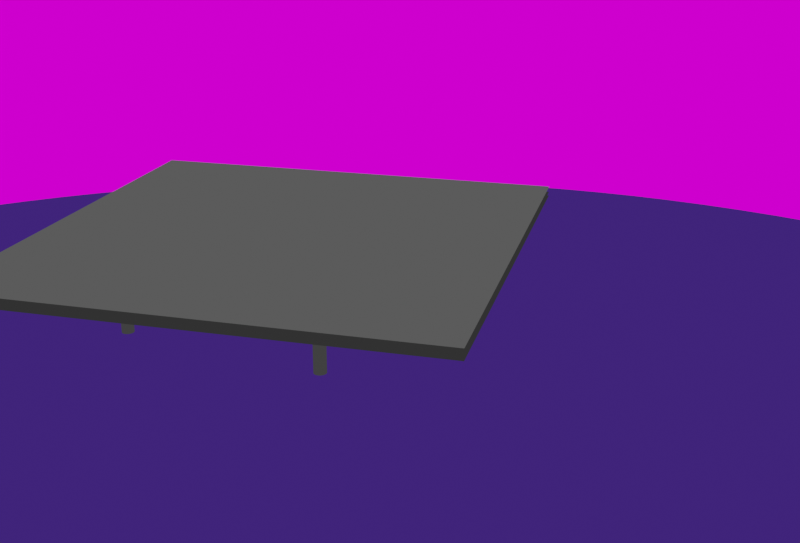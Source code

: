 # Source: Preview.blend  (saved by Blender 3.4.6; exported with 4.5.12 LTS)
import bpy
from mathutils import Matrix  # noqa: F401  (used for matrix-valued properties, if any)

bpy.ops.wm.read_factory_settings(use_empty=True)
scene = bpy.context.scene
scene.name = 'Scene'

# ---- collections
col_collection = bpy.data.collections.new('Collection'); scene.collection.children.link(col_collection)

# ---- images (referenced by path relative to the original .blend; pixels are not part of the script)
import os
ASSET_DIR = os.environ.get("B2B_ASSET_DIR", "")  # directory of the original .blend (textures are referenced by path, not embedded)
HERE = os.path.dirname(os.path.abspath(__file__))  # packed textures are extracted next to this script under _unpacked/

def load_image(name, relpath, width, height, colorspace="sRGB"):
    """Load a texture the original file referenced (path relative to the .blend, or extracted next to this script)."""
    p = next((c for c in (os.path.join(HERE, relpath), os.path.join(ASSET_DIR, relpath)) if relpath and os.path.exists(c)), "")
    if p:
        img = bpy.data.images.load(p, check_existing=True)
        img.name = name
    else:  # same state as the original file: an image datablock whose file is absent (Cycles renders it pink)
        img = bpy.data.images.new(name, width, height)
        img.source = "FILE"
        img.filepath = "//" + (relpath or name)
    img.colorspace_settings.name = colorspace
    return img
img_runtimetexture_png = load_image('RuntimeTexture.png', 'RuntimeTexture.png', 1024, 1024, 'sRGB')
img_runtimetexture_png_001 = load_image('RuntimeTexture.png.001', 'RuntimeTexture.png', 1024, 1024, 'sRGB')
img_runtimetexture_png_002 = load_image('RuntimeTexture.png.002', 'RuntimeTexture.png', 1024, 1024, 'sRGB')
img_untitled_004 = load_image('Untitled.004', '', 4096, 4096, 'sRGB')

# ---- materials (node trees are filled in below, after node groups)
mat_material_001 = bpy.data.materials.new('Material.001')
mat_material_002 = bpy.data.materials.new('Material.002')
mat_material_003 = bpy.data.materials.new('Material.003')
mat_material_012 = bpy.data.materials.new('Material.012')
mat_material_016 = bpy.data.materials.new('Material.016')
mat_material_017 = bpy.data.materials.new('Material.017')
mat_material_018 = bpy.data.materials.new('Material.018')
mat_material_019 = bpy.data.materials.new('Material.019')
mat_material_020 = bpy.data.materials.new('Material.020')
mat_material_021 = bpy.data.materials.new('Material.021')
mat_material_022 = bpy.data.materials.new('Material.022')
mat_material_023 = bpy.data.materials.new('Material.023')
mat_material_024 = bpy.data.materials.new('Material.024')
mat_material_025 = bpy.data.materials.new('Material.025')

# ---- material node trees
mat_material_001.use_nodes = True; mat_material_001.node_tree.nodes.clear()
_N = mat_material_001.node_tree.nodes; _L = mat_material_001.node_tree.links
n0 = _N.new('ShaderNodeOutputMaterial'); n0.name = 'Material Output'; n0.location = (456, 282)
n1 = _N.new('ShaderNodeMixShader'); n1.name = 'Mix Shader'; n1.location = (460, 23)
n2 = _N.new('ShaderNodeTexImage'); n2.name = 'Image Texture'; n2.location = (-194, 225)
n2.image = img_runtimetexture_png
n3 = _N.new('ShaderNodeBsdfTransparent'); n3.name = 'Transparent BSDF'; n3.location = (81, 2)
n4 = _N.new('ShaderNodeRGB'); n4.name = 'RGB'; n4.location = (190, -124)
n4.outputs[0].default_value = (0.02721, 0.02721, 0.02721, 1.0)
_L.new(n3.outputs[0], n1.inputs[1])
_L.new(n2.outputs[1], n1.inputs[0])
_L.new(n1.outputs[0], n0.inputs[0])
_L.new(n4.outputs[0], n1.inputs[2])
n0.is_active_output = True
mat_material_002.use_nodes = True; mat_material_002.node_tree.nodes.clear()
_N = mat_material_002.node_tree.nodes; _L = mat_material_002.node_tree.links
n0 = _N.new('ShaderNodeOutputMaterial'); n0.name = 'Material Output'; n0.location = (456, 282)
n1 = _N.new('ShaderNodeMixShader'); n1.name = 'Mix Shader'; n1.location = (460, 23)
n2 = _N.new('ShaderNodeTexImage'); n2.name = 'Image Texture'; n2.location = (-194, 225)
n2.image = img_runtimetexture_png_001
n3 = _N.new('ShaderNodeBsdfTransparent'); n3.name = 'Transparent BSDF'; n3.location = (81, 2)
n4 = _N.new('ShaderNodeRGB'); n4.name = 'RGB'; n4.location = (190, -124)
n4.outputs[0].default_value = (0.08354, 0.08354, 0.08354, 1.0)
_L.new(n3.outputs[0], n1.inputs[1])
_L.new(n2.outputs[1], n1.inputs[0])
_L.new(n1.outputs[0], n0.inputs[0])
_L.new(n4.outputs[0], n1.inputs[2])
n0.is_active_output = True
mat_material_003.use_nodes = True; mat_material_003.node_tree.nodes.clear()
_N = mat_material_003.node_tree.nodes; _L = mat_material_003.node_tree.links
n0 = _N.new('ShaderNodeOutputMaterial'); n0.name = 'Material Output'; n0.location = (456, 282)
n1 = _N.new('ShaderNodeMixShader'); n1.name = 'Mix Shader'; n1.location = (460, 23)
n2 = _N.new('ShaderNodeTexImage'); n2.name = 'Image Texture'; n2.location = (-194, 225)
n2.image = img_runtimetexture_png_002
n3 = _N.new('ShaderNodeBsdfTransparent'); n3.name = 'Transparent BSDF'; n3.location = (81, 2)
n4 = _N.new('ShaderNodeRGB'); n4.name = 'RGB'; n4.location = (190, -124)
n4.outputs[0].default_value = (0.02721, 0.02721, 0.02721, 1.0)
_L.new(n3.outputs[0], n1.inputs[1])
_L.new(n2.outputs[1], n1.inputs[0])
_L.new(n1.outputs[0], n0.inputs[0])
_L.new(n4.outputs[0], n1.inputs[2])
n0.is_active_output = True
mat_material_012.use_nodes = True; mat_material_012.node_tree.nodes.clear()
_N = mat_material_012.node_tree.nodes; _L = mat_material_012.node_tree.links
n0 = _N.new('ShaderNodeOutputMaterial'); n0.name = 'Material Output'; n0.location = (300, 300)
n1 = _N.new('ShaderNodeRGB'); n1.name = 'RGB'; n1.location = (190, -124)
n1.outputs[0].default_value = (0.04323, 0.04323, 0.04323, 1.0)
_L.new(n1.outputs[0], n0.inputs[0])
n0.is_active_output = True
mat_material_016.use_nodes = True; mat_material_016.node_tree.nodes.clear()
_N = mat_material_016.node_tree.nodes; _L = mat_material_016.node_tree.links
n0 = _N.new('ShaderNodeOutputMaterial'); n0.name = 'Material Output'; n0.location = (300, 300)
n1 = _N.new('ShaderNodeRGB'); n1.name = 'RGB'; n1.location = (190, -124)
n1.outputs[0].default_value = (0.04323, 0.04323, 0.04323, 1.0)
_L.new(n1.outputs[0], n0.inputs[0])
n0.is_active_output = True
mat_material_017.use_nodes = True; mat_material_017.node_tree.nodes.clear()
_N = mat_material_017.node_tree.nodes; _L = mat_material_017.node_tree.links
n0 = _N.new('ShaderNodeOutputMaterial'); n0.name = 'Material Output'; n0.location = (300, 300)
n1 = _N.new('ShaderNodeRGB'); n1.name = 'RGB'; n1.location = (190, -124)
n1.outputs[0].default_value = (0.04323, 0.04323, 0.04323, 1.0)
_L.new(n1.outputs[0], n0.inputs[0])
n0.is_active_output = True
mat_material_018.use_nodes = True; mat_material_018.node_tree.nodes.clear()
_N = mat_material_018.node_tree.nodes; _L = mat_material_018.node_tree.links
n0 = _N.new('ShaderNodeOutputMaterial'); n0.name = 'Material Output'; n0.location = (300, 300)
n1 = _N.new('ShaderNodeRGB'); n1.name = 'RGB'; n1.location = (190, -124)
n1.outputs[0].default_value = (0.04323, 0.04323, 0.04323, 1.0)
_L.new(n1.outputs[0], n0.inputs[0])
n0.is_active_output = True
mat_material_019.use_nodes = True; mat_material_019.node_tree.nodes.clear()
_N = mat_material_019.node_tree.nodes; _L = mat_material_019.node_tree.links
n0 = _N.new('ShaderNodeOutputMaterial'); n0.name = 'Material Output'; n0.location = (300, 300)
n1 = _N.new('ShaderNodeRGB'); n1.name = 'RGB'; n1.location = (190, -124)
n1.outputs[0].default_value = (0.04323, 0.04323, 0.04323, 1.0)
_L.new(n1.outputs[0], n0.inputs[0])
n0.is_active_output = True
mat_material_020.use_nodes = True; mat_material_020.node_tree.nodes.clear()
_N = mat_material_020.node_tree.nodes; _L = mat_material_020.node_tree.links
n0 = _N.new('ShaderNodeOutputMaterial'); n0.name = 'Material Output'; n0.location = (300, 300)
n1 = _N.new('ShaderNodeRGB'); n1.name = 'RGB'; n1.location = (190, -124)
n1.outputs[0].default_value = (0.04323, 0.04323, 0.04323, 1.0)
_L.new(n1.outputs[0], n0.inputs[0])
n0.is_active_output = True
mat_material_021.use_nodes = True; mat_material_021.node_tree.nodes.clear()
_N = mat_material_021.node_tree.nodes; _L = mat_material_021.node_tree.links
n0 = _N.new('ShaderNodeOutputMaterial'); n0.name = 'Material Output'; n0.location = (300, 300)
n1 = _N.new('ShaderNodeRGB'); n1.name = 'RGB'; n1.location = (190, -124)
n1.outputs[0].default_value = (0.04323, 0.04323, 0.04323, 1.0)
_L.new(n1.outputs[0], n0.inputs[0])
n0.is_active_output = True
mat_material_022.use_nodes = True; mat_material_022.node_tree.nodes.clear()
_N = mat_material_022.node_tree.nodes; _L = mat_material_022.node_tree.links
n0 = _N.new('ShaderNodeOutputMaterial'); n0.name = 'Material Output'; n0.location = (300, 300)
n1 = _N.new('ShaderNodeRGB'); n1.name = 'RGB'; n1.location = (190, -124)
n1.outputs[0].default_value = (0.04323, 0.04323, 0.04323, 1.0)
_L.new(n1.outputs[0], n0.inputs[0])
n0.is_active_output = True
mat_material_023.use_nodes = True; mat_material_023.node_tree.nodes.clear()
_N = mat_material_023.node_tree.nodes; _L = mat_material_023.node_tree.links
n0 = _N.new('ShaderNodeOutputMaterial'); n0.name = 'Material Output'; n0.location = (300, 300)
n1 = _N.new('ShaderNodeRGB'); n1.name = 'RGB'; n1.location = (190, -124)
n1.outputs[0].default_value = (0.04323, 0.04323, 0.04323, 1.0)
_L.new(n1.outputs[0], n0.inputs[0])
n0.is_active_output = True
mat_material_024.use_nodes = True; mat_material_024.node_tree.nodes.clear()
_N = mat_material_024.node_tree.nodes; _L = mat_material_024.node_tree.links
n0 = _N.new('ShaderNodeOutputMaterial'); n0.name = 'Material Output'; n0.location = (300, 300)
n1 = _N.new('ShaderNodeRGB'); n1.name = 'RGB'; n1.location = (-5, 192)
n1.outputs[0].default_value = (0.04252, 0.01624, 0.1626, 1.0)
_L.new(n1.outputs[0], n0.inputs[0])
n0.is_active_output = True
mat_material_025.use_nodes = True; mat_material_025.node_tree.nodes.clear()
_N = mat_material_025.node_tree.nodes; _L = mat_material_025.node_tree.links
n0 = _N.new('ShaderNodeOutputMaterial'); n0.name = 'Material Output'; n0.location = (300, 300)
n1 = _N.new('ShaderNodeTexImage'); n1.name = 'Image Texture'; n1.location = (-192, 263)
n1.image = img_untitled_004
_L.new(n1.outputs[0], n0.inputs[0])
n0.is_active_output = True

# ---- world
world_world = bpy.data.worlds.new('World'); scene.world = world_world
world_world.use_nodes = True; world_world.node_tree.nodes.clear()
_N = world_world.node_tree.nodes; _L = world_world.node_tree.links
n0 = _N.new('ShaderNodeOutputWorld'); n0.name = 'World Output'; n0.location = (300, 300)
n1 = _N.new('ShaderNodeBackground'); n1.name = 'Background'; n1.location = (10, 300)
n1.inputs[0].default_value = (0.05088, 0.05088, 0.05088, 1.0)
_L.new(n1.outputs[0], n0.inputs[0])
n0.is_active_output = True
world_world.color = (0.05088, 0.05088, 0.05088)
world_world.use_sun_shadow = False
world_world.sun_shadow_jitter_overblur = 0.0

# ---- cameras
cam_camera = bpy.data.cameras.new('Camera')
cam_camera.clip_end = 300.0
cam_camera.ortho_scale = 7.314

# ---- lights
light_light = bpy.data.lights.new('Light', 'POINT')
light_light.transmission_factor = 0.0
light_light.energy = 1000.0
light_light.shadow_soft_size = 0.1
light_light.shadow_maximum_resolution = 0.006
light_light.use_absolute_resolution = True

# ---- meshes
me_plane = bpy.data.meshes.new('Plane')
me_plane.from_pydata([(-1.0, -1.0, 0.0), (1.0, -1.0, 0.0), (-1.0, 1.0, 0.0), (1.0, 1.0, 0.0)], [], [(0, 1, 3, 2)])
_uv = me_plane.uv_layers.new(name='UVMap')
_uv.uv.foreach_set('vector', [0.0, 0.0, 1.0, 0.0, 1.0, 1.0, 0.0, 1.0])
me_plane.materials.append(mat_material_001)
me_plane.update()
me_plane_001 = bpy.data.meshes.new('Plane.001')
me_plane_001.from_pydata([(-1.0, -1.0, 0.0), (1.0, -1.0, 0.0), (-1.0, 1.0, 0.0), (1.0, 1.0, 0.0)], [], [(0, 1, 3, 2)])
_uv = me_plane_001.uv_layers.new(name='UVMap')
_uv.uv.foreach_set('vector', [0.0, 0.0, 1.0, 0.0, 1.0, 1.0, 0.0, 1.0])
me_plane_001.materials.append(mat_material_002)
me_plane_001.update()
me_plane_002 = bpy.data.meshes.new('Plane.002')
me_plane_002.from_pydata([(-1.0, -1.0, 0.0), (1.0, -1.0, 0.0), (-1.0, 1.0, 0.0), (1.0, 1.0, 0.0)], [], [(0, 1, 3, 2)])
_uv = me_plane_002.uv_layers.new(name='UVMap')
_uv.uv.foreach_set('vector', [0.0, 0.0, 1.0, 0.0, 1.0, 1.0, 0.0, 1.0])
me_plane_002.materials.append(mat_material_003)
me_plane_002.update()
me_cylinder_008 = bpy.data.meshes.new('Cylinder.008')
me_cylinder_008.from_pydata([(0.0, 0.25, -1.0), (0.0, 0.25, 1.0), (0.04877, 0.2452, -1.0), (0.04877, 0.2452, 1.0), (0.09567, 0.231, -1.0), (0.09567, 0.231, 1.0), (0.1389, 0.2079, -1.0), (0.1389, 0.2079, 1.0), (0.1768, 0.1768, -1.0), (0.1768, 0.1768, 1.0), (0.2079, 0.1389, -1.0), (0.2079, 0.1389, 1.0), (0.231, 0.09567, -1.0), (0.231, 0.09567, 1.0), (0.2452, 0.04877, -1.0), (0.2452, 0.04877, 1.0), (0.25, 0.0, -1.0), (0.25, 0.0, 1.0), (0.2452, -0.04877, -1.0), (0.2452, -0.04877, 1.0), (0.231, -0.09567, -1.0), (0.231, -0.09567, 1.0), (0.2079, -0.1389, -1.0), (0.2079, -0.1389, 1.0), (0.1768, -0.1768, -1.0), (0.1768, -0.1768, 1.0), (0.1389, -0.2079, -1.0), (0.1389, -0.2079, 1.0), (0.09567, -0.231, -1.0), (0.09567, -0.231, 1.0), (0.04877, -0.2452, -1.0), (0.04877, -0.2452, 1.0), (0.0, -0.25, -1.0), (0.0, -0.25, 1.0), (-0.04877, -0.2452, -1.0), (-0.04877, -0.2452, 1.0), (-0.09567, -0.231, -1.0), (-0.09567, -0.231, 1.0), (-0.1389, -0.2079, -1.0), (-0.1389, -0.2079, 1.0), (-0.1768, -0.1768, -1.0), (-0.1768, -0.1768, 1.0), (-0.2079, -0.1389, -1.0), (-0.2079, -0.1389, 1.0), (-0.231, -0.09567, -1.0), (-0.231, -0.09567, 1.0), (-0.2452, -0.04877, -1.0), (-0.2452, -0.04877, 1.0), (-0.25, 0.0, -1.0), (-0.25, 0.0, 1.0), (-0.2452, 0.04877, -1.0), (-0.2452, 0.04877, 1.0), (-0.231, 0.09567, -1.0), (-0.231, 0.09567, 1.0), (-0.2079, 0.1389, -1.0), (-0.2079, 0.1389, 1.0), (-0.1768, 0.1768, -1.0), (-0.1768, 0.1768, 1.0), (-0.1389, 0.2079, -1.0), (-0.1389, 0.2079, 1.0), (-0.09567, 0.231, -1.0), (-0.09567, 0.231, 1.0), (-0.04877, 0.2452, -1.0), (-0.04877, 0.2452, 1.0)], [], [(0, 1, 3, 2), (2, 3, 5, 4), (4, 5, 7, 6), (6, 7, 9, 8), (8, 9, 11, 10), (10, 11, 13, 12), (12, 13, 15, 14), (14, 15, 17, 16), (16, 17, 19, 18), (18, 19, 21, 20), (20, 21, 23, 22), (22, 23, 25, 24), (24, 25, 27, 26), (26, 27, 29, 28), (28, 29, 31, 30), (30, 31, 33, 32), (32, 33, 35, 34), (34, 35, 37, 36), (36, 37, 39, 38), (38, 39, 41, 40), (40, 41, 43, 42), (42, 43, 45, 44), (44, 45, 47, 46), (46, 47, 49, 48), (48, 49, 51, 50), (50, 51, 53, 52), (52, 53, 55, 54), (54, 55, 57, 56), (56, 57, 59, 58), (58, 59, 61, 60), (3, 1, 63, 61, 59, 57, 55, 53, 51, 49, 47, 45, 43, 41, 39, 37, 35, 33, 31, 29, 27, 25, 23, 21, 19, 17, 15, 13, 11, 9, 7, 5), (60, 61, 63, 62), (62, 63, 1, 0), (0, 2, 4, 6, 8, 10, 12, 14, 16, 18, 20, 22, 24, 26, 28, 30, 32, 34, 36, 38, 40, 42, 44, 46, 48, 50, 52, 54, 56, 58, 60, 62)])
_uv = me_cylinder_008.uv_layers.new(name='UVMap')
_uv.uv.foreach_set('vector', [1.0, 0.5, 1.0, 1.0, 0.9688, 1.0, 0.9688, 0.5, 0.9688, 0.5, 0.9688, 1.0, 0.9375, 1.0, 0.9375, 0.5, 0.9375, 0.5, 0.9375, 1.0, 0.9062, 1.0, 0.9062, 0.5, 0.9062, 0.5, 0.9062, 1.0, 0.875, 1.0, 0.875, 0.5, 0.875, 0.5, 0.875, 1.0, 0.8438, 1.0, 0.8438, 0.5, 0.8438, 0.5, 0.8438, 1.0, 0.8125, 1.0, 0.8125, 0.5, 0.8125, 0.5, 0.8125, 1.0, 0.7812, 1.0, 0.7812, 0.5, 0.7812, 0.5, 0.7812, 1.0, 0.75, 1.0, 0.75, 0.5, 0.75, 0.5, 0.75, 1.0, 0.7188, 1.0, 0.7188, 0.5, 0.7188, 0.5, 0.7188, 1.0, 0.6875, 1.0, 0.6875, 0.5, 0.6875, 0.5, 0.6875, 1.0, 0.6562, 1.0, 0.6562, 0.5, 0.6562, 0.5, 0.6562, 1.0, 0.625, 1.0, 0.625, 0.5, 0.625, 0.5, 0.625, 1.0, 0.5938, 1.0, 0.5938, 0.5, 0.5938, 0.5, 0.5938, 1.0, 0.5625, 1.0, 0.5625, 0.5, 0.5625, 0.5, 0.5625, 1.0, 0.5312, 1.0, 0.5312, 0.5, 0.5312, 0.5, 0.5312, 1.0, 0.5, 1.0, 0.5, 0.5, 0.5, 0.5, 0.5, 1.0, 0.4688, 1.0, 0.4688, 0.5, 0.4688, 0.5, 0.4688, 1.0, 0.4375, 1.0, 0.4375, 0.5, 0.4375, 0.5, 0.4375, 1.0, 0.4062, 1.0, 0.4062, 0.5, 0.4062, 0.5, 0.4062, 1.0, 0.375, 1.0, 0.375, 0.5, 0.375, 0.5, 0.375, 1.0, 0.3438, 1.0, 0.3438, 0.5, 0.3438, 0.5, 0.3438, 1.0, 0.3125, 1.0, 0.3125, 0.5, 0.3125, 0.5, 0.3125, 1.0, 0.2812, 1.0, 0.2812, 0.5, 0.2812, 0.5, 0.2812, 1.0, 0.25, 1.0, 0.25, 0.5, 0.25, 0.5, 0.25, 1.0, 0.2188, 1.0, 0.2188, 0.5, 0.2188, 0.5, 0.2188, 1.0, 0.1875, 1.0, 0.1875, 0.5, 0.1875, 0.5, 0.1875, 1.0, 0.1562, 1.0, 0.1562, 0.5, 0.1562, 0.5, 0.1562, 1.0, 0.125, 1.0, 0.125, 0.5, 0.125, 0.5, 0.125, 1.0, 0.09375, 1.0, 0.09375, 0.5, 0.09375, 0.5, 0.09375, 1.0, 0.0625, 1.0, 0.0625, 0.5, 0.2968, 0.4854, 0.25, 0.49, 0.2032, 0.4854, 0.1582, 0.4717, 0.1167, 0.4496, 0.08029, 0.4197, 0.05045, 0.3833, 0.02827, 0.3418, 0.01461, 0.2968, 0.01, 0.25, 0.01461, 0.2032, 0.02827, 0.1582, 0.05045, 0.1167, 0.08029, 0.08029, 0.1167, 0.05045, 0.1582, 0.02827, 0.2032, 0.01461, 0.25, 0.01, 0.2968, 0.01461, 0.3418, 0.02827, 0.3833, 0.05045, 0.4197, 0.08029, 0.4496, 0.1167, 0.4717, 0.1582, 0.4854, 0.2032, 0.49, 0.25, 0.4854, 0.2968, 0.4717, 0.3418, 0.4496, 0.3833, 0.4197, 0.4197, 0.3833, 0.4496, 0.3418, 0.4717, 0.0625, 0.5, 0.0625, 1.0, 0.03125, 1.0, 0.03125, 0.5, 0.03125, 0.5, 0.03125, 1.0, 0.0, 1.0, 0.0, 0.5, 0.75, 0.49, 0.7968, 0.4854, 0.8418, 0.4717, 0.8833, 0.4496, 0.9197, 0.4197, 0.9496, 0.3833, 0.9717, 0.3418, 0.9854, 0.2968, 0.99, 0.25, 0.9854, 0.2032, 0.9717, 0.1582, 0.9496, 0.1167, 0.9197, 0.08029, 0.8833, 0.05045, 0.8418, 0.02827, 0.7968, 0.01461, 0.75, 0.01, 0.7032, 0.01461, 0.6582, 0.02827, 0.6167, 0.05045, 0.5803, 0.08029, 0.5504, 0.1167, 0.5283, 0.1582, 0.5146, 0.2032, 0.51, 0.25, 0.5146, 0.2968, 0.5283, 0.3418, 0.5504, 0.3833, 0.5803, 0.4197, 0.6167, 0.4496, 0.6582, 0.4717, 0.7032, 0.4854])
me_cylinder_008.materials.append(mat_material_012)
me_cylinder_008.update()
me_cylinder_012 = bpy.data.meshes.new('Cylinder.012')
me_cylinder_012.from_pydata([(0.0, 0.25, -1.0), (0.0, 0.25, 1.0), (0.04877, 0.2452, -1.0), (0.04877, 0.2452, 1.0), (0.09567, 0.231, -1.0), (0.09567, 0.231, 1.0), (0.1389, 0.2079, -1.0), (0.1389, 0.2079, 1.0), (0.1768, 0.1768, -1.0), (0.1768, 0.1768, 1.0), (0.2079, 0.1389, -1.0), (0.2079, 0.1389, 1.0), (0.231, 0.09567, -1.0), (0.231, 0.09567, 1.0), (0.2452, 0.04877, -1.0), (0.2452, 0.04877, 1.0), (0.25, 0.0, -1.0), (0.25, 0.0, 1.0), (0.2452, -0.04877, -1.0), (0.2452, -0.04877, 1.0), (0.231, -0.09567, -1.0), (0.231, -0.09567, 1.0), (0.2079, -0.1389, -1.0), (0.2079, -0.1389, 1.0), (0.1768, -0.1768, -1.0), (0.1768, -0.1768, 1.0), (0.1389, -0.2079, -1.0), (0.1389, -0.2079, 1.0), (0.09567, -0.231, -1.0), (0.09567, -0.231, 1.0), (0.04877, -0.2452, -1.0), (0.04877, -0.2452, 1.0), (0.0, -0.25, -1.0), (0.0, -0.25, 1.0), (-0.04877, -0.2452, -1.0), (-0.04877, -0.2452, 1.0), (-0.09567, -0.231, -1.0), (-0.09567, -0.231, 1.0), (-0.1389, -0.2079, -1.0), (-0.1389, -0.2079, 1.0), (-0.1768, -0.1768, -1.0), (-0.1768, -0.1768, 1.0), (-0.2079, -0.1389, -1.0), (-0.2079, -0.1389, 1.0), (-0.231, -0.09567, -1.0), (-0.231, -0.09567, 1.0), (-0.2452, -0.04877, -1.0), (-0.2452, -0.04877, 1.0), (-0.25, 0.0, -1.0), (-0.25, 0.0, 1.0), (-0.2452, 0.04877, -1.0), (-0.2452, 0.04877, 1.0), (-0.231, 0.09567, -1.0), (-0.231, 0.09567, 1.0), (-0.2079, 0.1389, -1.0), (-0.2079, 0.1389, 1.0), (-0.1768, 0.1768, -1.0), (-0.1768, 0.1768, 1.0), (-0.1389, 0.2079, -1.0), (-0.1389, 0.2079, 1.0), (-0.09567, 0.231, -1.0), (-0.09567, 0.231, 1.0), (-0.04877, 0.2452, -1.0), (-0.04877, 0.2452, 1.0)], [], [(0, 1, 3, 2), (2, 3, 5, 4), (4, 5, 7, 6), (6, 7, 9, 8), (8, 9, 11, 10), (10, 11, 13, 12), (12, 13, 15, 14), (14, 15, 17, 16), (16, 17, 19, 18), (18, 19, 21, 20), (20, 21, 23, 22), (22, 23, 25, 24), (24, 25, 27, 26), (26, 27, 29, 28), (28, 29, 31, 30), (30, 31, 33, 32), (32, 33, 35, 34), (34, 35, 37, 36), (36, 37, 39, 38), (38, 39, 41, 40), (40, 41, 43, 42), (42, 43, 45, 44), (44, 45, 47, 46), (46, 47, 49, 48), (48, 49, 51, 50), (50, 51, 53, 52), (52, 53, 55, 54), (54, 55, 57, 56), (56, 57, 59, 58), (58, 59, 61, 60), (3, 1, 63, 61, 59, 57, 55, 53, 51, 49, 47, 45, 43, 41, 39, 37, 35, 33, 31, 29, 27, 25, 23, 21, 19, 17, 15, 13, 11, 9, 7, 5), (60, 61, 63, 62), (62, 63, 1, 0), (0, 2, 4, 6, 8, 10, 12, 14, 16, 18, 20, 22, 24, 26, 28, 30, 32, 34, 36, 38, 40, 42, 44, 46, 48, 50, 52, 54, 56, 58, 60, 62)])
_uv = me_cylinder_012.uv_layers.new(name='UVMap')
_uv.uv.foreach_set('vector', [1.0, 0.5, 1.0, 1.0, 0.9688, 1.0, 0.9688, 0.5, 0.9688, 0.5, 0.9688, 1.0, 0.9375, 1.0, 0.9375, 0.5, 0.9375, 0.5, 0.9375, 1.0, 0.9062, 1.0, 0.9062, 0.5, 0.9062, 0.5, 0.9062, 1.0, 0.875, 1.0, 0.875, 0.5, 0.875, 0.5, 0.875, 1.0, 0.8438, 1.0, 0.8438, 0.5, 0.8438, 0.5, 0.8438, 1.0, 0.8125, 1.0, 0.8125, 0.5, 0.8125, 0.5, 0.8125, 1.0, 0.7812, 1.0, 0.7812, 0.5, 0.7812, 0.5, 0.7812, 1.0, 0.75, 1.0, 0.75, 0.5, 0.75, 0.5, 0.75, 1.0, 0.7188, 1.0, 0.7188, 0.5, 0.7188, 0.5, 0.7188, 1.0, 0.6875, 1.0, 0.6875, 0.5, 0.6875, 0.5, 0.6875, 1.0, 0.6562, 1.0, 0.6562, 0.5, 0.6562, 0.5, 0.6562, 1.0, 0.625, 1.0, 0.625, 0.5, 0.625, 0.5, 0.625, 1.0, 0.5938, 1.0, 0.5938, 0.5, 0.5938, 0.5, 0.5938, 1.0, 0.5625, 1.0, 0.5625, 0.5, 0.5625, 0.5, 0.5625, 1.0, 0.5312, 1.0, 0.5312, 0.5, 0.5312, 0.5, 0.5312, 1.0, 0.5, 1.0, 0.5, 0.5, 0.5, 0.5, 0.5, 1.0, 0.4688, 1.0, 0.4688, 0.5, 0.4688, 0.5, 0.4688, 1.0, 0.4375, 1.0, 0.4375, 0.5, 0.4375, 0.5, 0.4375, 1.0, 0.4062, 1.0, 0.4062, 0.5, 0.4062, 0.5, 0.4062, 1.0, 0.375, 1.0, 0.375, 0.5, 0.375, 0.5, 0.375, 1.0, 0.3438, 1.0, 0.3438, 0.5, 0.3438, 0.5, 0.3438, 1.0, 0.3125, 1.0, 0.3125, 0.5, 0.3125, 0.5, 0.3125, 1.0, 0.2812, 1.0, 0.2812, 0.5, 0.2812, 0.5, 0.2812, 1.0, 0.25, 1.0, 0.25, 0.5, 0.25, 0.5, 0.25, 1.0, 0.2188, 1.0, 0.2188, 0.5, 0.2188, 0.5, 0.2188, 1.0, 0.1875, 1.0, 0.1875, 0.5, 0.1875, 0.5, 0.1875, 1.0, 0.1562, 1.0, 0.1562, 0.5, 0.1562, 0.5, 0.1562, 1.0, 0.125, 1.0, 0.125, 0.5, 0.125, 0.5, 0.125, 1.0, 0.09375, 1.0, 0.09375, 0.5, 0.09375, 0.5, 0.09375, 1.0, 0.0625, 1.0, 0.0625, 0.5, 0.2968, 0.4854, 0.25, 0.49, 0.2032, 0.4854, 0.1582, 0.4717, 0.1167, 0.4496, 0.08029, 0.4197, 0.05045, 0.3833, 0.02827, 0.3418, 0.01461, 0.2968, 0.01, 0.25, 0.01461, 0.2032, 0.02827, 0.1582, 0.05045, 0.1167, 0.08029, 0.08029, 0.1167, 0.05045, 0.1582, 0.02827, 0.2032, 0.01461, 0.25, 0.01, 0.2968, 0.01461, 0.3418, 0.02827, 0.3833, 0.05045, 0.4197, 0.08029, 0.4496, 0.1167, 0.4717, 0.1582, 0.4854, 0.2032, 0.49, 0.25, 0.4854, 0.2968, 0.4717, 0.3418, 0.4496, 0.3833, 0.4197, 0.4197, 0.3833, 0.4496, 0.3418, 0.4717, 0.0625, 0.5, 0.0625, 1.0, 0.03125, 1.0, 0.03125, 0.5, 0.03125, 0.5, 0.03125, 1.0, 0.0, 1.0, 0.0, 0.5, 0.75, 0.49, 0.7968, 0.4854, 0.8418, 0.4717, 0.8833, 0.4496, 0.9197, 0.4197, 0.9496, 0.3833, 0.9717, 0.3418, 0.9854, 0.2968, 0.99, 0.25, 0.9854, 0.2032, 0.9717, 0.1582, 0.9496, 0.1167, 0.9197, 0.08029, 0.8833, 0.05045, 0.8418, 0.02827, 0.7968, 0.01461, 0.75, 0.01, 0.7032, 0.01461, 0.6582, 0.02827, 0.6167, 0.05045, 0.5803, 0.08029, 0.5504, 0.1167, 0.5283, 0.1582, 0.5146, 0.2032, 0.51, 0.25, 0.5146, 0.2968, 0.5283, 0.3418, 0.5504, 0.3833, 0.5803, 0.4197, 0.6167, 0.4496, 0.6582, 0.4717, 0.7032, 0.4854])
me_cylinder_012.materials.append(mat_material_016)
me_cylinder_012.update()
me_cylinder_013 = bpy.data.meshes.new('Cylinder.013')
me_cylinder_013.from_pydata([(0.0, 0.25, -1.0), (0.0, 0.25, 1.0), (0.04877, 0.2452, -1.0), (0.04877, 0.2452, 1.0), (0.09567, 0.231, -1.0), (0.09567, 0.231, 1.0), (0.1389, 0.2079, -1.0), (0.1389, 0.2079, 1.0), (0.1768, 0.1768, -1.0), (0.1768, 0.1768, 1.0), (0.2079, 0.1389, -1.0), (0.2079, 0.1389, 1.0), (0.231, 0.09567, -1.0), (0.231, 0.09567, 1.0), (0.2452, 0.04877, -1.0), (0.2452, 0.04877, 1.0), (0.25, 0.0, -1.0), (0.25, 0.0, 1.0), (0.2452, -0.04877, -1.0), (0.2452, -0.04877, 1.0), (0.231, -0.09567, -1.0), (0.231, -0.09567, 1.0), (0.2079, -0.1389, -1.0), (0.2079, -0.1389, 1.0), (0.1768, -0.1768, -1.0), (0.1768, -0.1768, 1.0), (0.1389, -0.2079, -1.0), (0.1389, -0.2079, 1.0), (0.09567, -0.231, -1.0), (0.09567, -0.231, 1.0), (0.04877, -0.2452, -1.0), (0.04877, -0.2452, 1.0), (0.0, -0.25, -1.0), (0.0, -0.25, 1.0), (-0.04877, -0.2452, -1.0), (-0.04877, -0.2452, 1.0), (-0.09567, -0.231, -1.0), (-0.09567, -0.231, 1.0), (-0.1389, -0.2079, -1.0), (-0.1389, -0.2079, 1.0), (-0.1768, -0.1768, -1.0), (-0.1768, -0.1768, 1.0), (-0.2079, -0.1389, -1.0), (-0.2079, -0.1389, 1.0), (-0.231, -0.09567, -1.0), (-0.231, -0.09567, 1.0), (-0.2452, -0.04877, -1.0), (-0.2452, -0.04877, 1.0), (-0.25, 0.0, -1.0), (-0.25, 0.0, 1.0), (-0.2452, 0.04877, -1.0), (-0.2452, 0.04877, 1.0), (-0.231, 0.09567, -1.0), (-0.231, 0.09567, 1.0), (-0.2079, 0.1389, -1.0), (-0.2079, 0.1389, 1.0), (-0.1768, 0.1768, -1.0), (-0.1768, 0.1768, 1.0), (-0.1389, 0.2079, -1.0), (-0.1389, 0.2079, 1.0), (-0.09567, 0.231, -1.0), (-0.09567, 0.231, 1.0), (-0.04877, 0.2452, -1.0), (-0.04877, 0.2452, 1.0)], [], [(0, 1, 3, 2), (2, 3, 5, 4), (4, 5, 7, 6), (6, 7, 9, 8), (8, 9, 11, 10), (10, 11, 13, 12), (12, 13, 15, 14), (14, 15, 17, 16), (16, 17, 19, 18), (18, 19, 21, 20), (20, 21, 23, 22), (22, 23, 25, 24), (24, 25, 27, 26), (26, 27, 29, 28), (28, 29, 31, 30), (30, 31, 33, 32), (32, 33, 35, 34), (34, 35, 37, 36), (36, 37, 39, 38), (38, 39, 41, 40), (40, 41, 43, 42), (42, 43, 45, 44), (44, 45, 47, 46), (46, 47, 49, 48), (48, 49, 51, 50), (50, 51, 53, 52), (52, 53, 55, 54), (54, 55, 57, 56), (56, 57, 59, 58), (58, 59, 61, 60), (3, 1, 63, 61, 59, 57, 55, 53, 51, 49, 47, 45, 43, 41, 39, 37, 35, 33, 31, 29, 27, 25, 23, 21, 19, 17, 15, 13, 11, 9, 7, 5), (60, 61, 63, 62), (62, 63, 1, 0), (0, 2, 4, 6, 8, 10, 12, 14, 16, 18, 20, 22, 24, 26, 28, 30, 32, 34, 36, 38, 40, 42, 44, 46, 48, 50, 52, 54, 56, 58, 60, 62)])
_uv = me_cylinder_013.uv_layers.new(name='UVMap')
_uv.uv.foreach_set('vector', [1.0, 0.5, 1.0, 1.0, 0.9688, 1.0, 0.9688, 0.5, 0.9688, 0.5, 0.9688, 1.0, 0.9375, 1.0, 0.9375, 0.5, 0.9375, 0.5, 0.9375, 1.0, 0.9062, 1.0, 0.9062, 0.5, 0.9062, 0.5, 0.9062, 1.0, 0.875, 1.0, 0.875, 0.5, 0.875, 0.5, 0.875, 1.0, 0.8438, 1.0, 0.8438, 0.5, 0.8438, 0.5, 0.8438, 1.0, 0.8125, 1.0, 0.8125, 0.5, 0.8125, 0.5, 0.8125, 1.0, 0.7812, 1.0, 0.7812, 0.5, 0.7812, 0.5, 0.7812, 1.0, 0.75, 1.0, 0.75, 0.5, 0.75, 0.5, 0.75, 1.0, 0.7188, 1.0, 0.7188, 0.5, 0.7188, 0.5, 0.7188, 1.0, 0.6875, 1.0, 0.6875, 0.5, 0.6875, 0.5, 0.6875, 1.0, 0.6562, 1.0, 0.6562, 0.5, 0.6562, 0.5, 0.6562, 1.0, 0.625, 1.0, 0.625, 0.5, 0.625, 0.5, 0.625, 1.0, 0.5938, 1.0, 0.5938, 0.5, 0.5938, 0.5, 0.5938, 1.0, 0.5625, 1.0, 0.5625, 0.5, 0.5625, 0.5, 0.5625, 1.0, 0.5312, 1.0, 0.5312, 0.5, 0.5312, 0.5, 0.5312, 1.0, 0.5, 1.0, 0.5, 0.5, 0.5, 0.5, 0.5, 1.0, 0.4688, 1.0, 0.4688, 0.5, 0.4688, 0.5, 0.4688, 1.0, 0.4375, 1.0, 0.4375, 0.5, 0.4375, 0.5, 0.4375, 1.0, 0.4062, 1.0, 0.4062, 0.5, 0.4062, 0.5, 0.4062, 1.0, 0.375, 1.0, 0.375, 0.5, 0.375, 0.5, 0.375, 1.0, 0.3438, 1.0, 0.3438, 0.5, 0.3438, 0.5, 0.3438, 1.0, 0.3125, 1.0, 0.3125, 0.5, 0.3125, 0.5, 0.3125, 1.0, 0.2812, 1.0, 0.2812, 0.5, 0.2812, 0.5, 0.2812, 1.0, 0.25, 1.0, 0.25, 0.5, 0.25, 0.5, 0.25, 1.0, 0.2188, 1.0, 0.2188, 0.5, 0.2188, 0.5, 0.2188, 1.0, 0.1875, 1.0, 0.1875, 0.5, 0.1875, 0.5, 0.1875, 1.0, 0.1562, 1.0, 0.1562, 0.5, 0.1562, 0.5, 0.1562, 1.0, 0.125, 1.0, 0.125, 0.5, 0.125, 0.5, 0.125, 1.0, 0.09375, 1.0, 0.09375, 0.5, 0.09375, 0.5, 0.09375, 1.0, 0.0625, 1.0, 0.0625, 0.5, 0.2968, 0.4854, 0.25, 0.49, 0.2032, 0.4854, 0.1582, 0.4717, 0.1167, 0.4496, 0.08029, 0.4197, 0.05045, 0.3833, 0.02827, 0.3418, 0.01461, 0.2968, 0.01, 0.25, 0.01461, 0.2032, 0.02827, 0.1582, 0.05045, 0.1167, 0.08029, 0.08029, 0.1167, 0.05045, 0.1582, 0.02827, 0.2032, 0.01461, 0.25, 0.01, 0.2968, 0.01461, 0.3418, 0.02827, 0.3833, 0.05045, 0.4197, 0.08029, 0.4496, 0.1167, 0.4717, 0.1582, 0.4854, 0.2032, 0.49, 0.25, 0.4854, 0.2968, 0.4717, 0.3418, 0.4496, 0.3833, 0.4197, 0.4197, 0.3833, 0.4496, 0.3418, 0.4717, 0.0625, 0.5, 0.0625, 1.0, 0.03125, 1.0, 0.03125, 0.5, 0.03125, 0.5, 0.03125, 1.0, 0.0, 1.0, 0.0, 0.5, 0.75, 0.49, 0.7968, 0.4854, 0.8418, 0.4717, 0.8833, 0.4496, 0.9197, 0.4197, 0.9496, 0.3833, 0.9717, 0.3418, 0.9854, 0.2968, 0.99, 0.25, 0.9854, 0.2032, 0.9717, 0.1582, 0.9496, 0.1167, 0.9197, 0.08029, 0.8833, 0.05045, 0.8418, 0.02827, 0.7968, 0.01461, 0.75, 0.01, 0.7032, 0.01461, 0.6582, 0.02827, 0.6167, 0.05045, 0.5803, 0.08029, 0.5504, 0.1167, 0.5283, 0.1582, 0.5146, 0.2032, 0.51, 0.25, 0.5146, 0.2968, 0.5283, 0.3418, 0.5504, 0.3833, 0.5803, 0.4197, 0.6167, 0.4496, 0.6582, 0.4717, 0.7032, 0.4854])
me_cylinder_013.materials.append(mat_material_017)
me_cylinder_013.update()
me_cylinder_014 = bpy.data.meshes.new('Cylinder.014')
me_cylinder_014.from_pydata([(0.0, 0.25, -1.0), (0.0, 0.25, 1.0), (0.04877, 0.2452, -1.0), (0.04877, 0.2452, 1.0), (0.09567, 0.231, -1.0), (0.09567, 0.231, 1.0), (0.1389, 0.2079, -1.0), (0.1389, 0.2079, 1.0), (0.1768, 0.1768, -1.0), (0.1768, 0.1768, 1.0), (0.2079, 0.1389, -1.0), (0.2079, 0.1389, 1.0), (0.231, 0.09567, -1.0), (0.231, 0.09567, 1.0), (0.2452, 0.04877, -1.0), (0.2452, 0.04877, 1.0), (0.25, 0.0, -1.0), (0.25, 0.0, 1.0), (0.2452, -0.04877, -1.0), (0.2452, -0.04877, 1.0), (0.231, -0.09567, -1.0), (0.231, -0.09567, 1.0), (0.2079, -0.1389, -1.0), (0.2079, -0.1389, 1.0), (0.1768, -0.1768, -1.0), (0.1768, -0.1768, 1.0), (0.1389, -0.2079, -1.0), (0.1389, -0.2079, 1.0), (0.09567, -0.231, -1.0), (0.09567, -0.231, 1.0), (0.04877, -0.2452, -1.0), (0.04877, -0.2452, 1.0), (0.0, -0.25, -1.0), (0.0, -0.25, 1.0), (-0.04877, -0.2452, -1.0), (-0.04877, -0.2452, 1.0), (-0.09567, -0.231, -1.0), (-0.09567, -0.231, 1.0), (-0.1389, -0.2079, -1.0), (-0.1389, -0.2079, 1.0), (-0.1768, -0.1768, -1.0), (-0.1768, -0.1768, 1.0), (-0.2079, -0.1389, -1.0), (-0.2079, -0.1389, 1.0), (-0.231, -0.09567, -1.0), (-0.231, -0.09567, 1.0), (-0.2452, -0.04877, -1.0), (-0.2452, -0.04877, 1.0), (-0.25, 0.0, -1.0), (-0.25, 0.0, 1.0), (-0.2452, 0.04877, -1.0), (-0.2452, 0.04877, 1.0), (-0.231, 0.09567, -1.0), (-0.231, 0.09567, 1.0), (-0.2079, 0.1389, -1.0), (-0.2079, 0.1389, 1.0), (-0.1768, 0.1768, -1.0), (-0.1768, 0.1768, 1.0), (-0.1389, 0.2079, -1.0), (-0.1389, 0.2079, 1.0), (-0.09567, 0.231, -1.0), (-0.09567, 0.231, 1.0), (-0.04877, 0.2452, -1.0), (-0.04877, 0.2452, 1.0)], [], [(0, 1, 3, 2), (2, 3, 5, 4), (4, 5, 7, 6), (6, 7, 9, 8), (8, 9, 11, 10), (10, 11, 13, 12), (12, 13, 15, 14), (14, 15, 17, 16), (16, 17, 19, 18), (18, 19, 21, 20), (20, 21, 23, 22), (22, 23, 25, 24), (24, 25, 27, 26), (26, 27, 29, 28), (28, 29, 31, 30), (30, 31, 33, 32), (32, 33, 35, 34), (34, 35, 37, 36), (36, 37, 39, 38), (38, 39, 41, 40), (40, 41, 43, 42), (42, 43, 45, 44), (44, 45, 47, 46), (46, 47, 49, 48), (48, 49, 51, 50), (50, 51, 53, 52), (52, 53, 55, 54), (54, 55, 57, 56), (56, 57, 59, 58), (58, 59, 61, 60), (3, 1, 63, 61, 59, 57, 55, 53, 51, 49, 47, 45, 43, 41, 39, 37, 35, 33, 31, 29, 27, 25, 23, 21, 19, 17, 15, 13, 11, 9, 7, 5), (60, 61, 63, 62), (62, 63, 1, 0), (0, 2, 4, 6, 8, 10, 12, 14, 16, 18, 20, 22, 24, 26, 28, 30, 32, 34, 36, 38, 40, 42, 44, 46, 48, 50, 52, 54, 56, 58, 60, 62)])
_uv = me_cylinder_014.uv_layers.new(name='UVMap')
_uv.uv.foreach_set('vector', [1.0, 0.5, 1.0, 1.0, 0.9688, 1.0, 0.9688, 0.5, 0.9688, 0.5, 0.9688, 1.0, 0.9375, 1.0, 0.9375, 0.5, 0.9375, 0.5, 0.9375, 1.0, 0.9062, 1.0, 0.9062, 0.5, 0.9062, 0.5, 0.9062, 1.0, 0.875, 1.0, 0.875, 0.5, 0.875, 0.5, 0.875, 1.0, 0.8438, 1.0, 0.8438, 0.5, 0.8438, 0.5, 0.8438, 1.0, 0.8125, 1.0, 0.8125, 0.5, 0.8125, 0.5, 0.8125, 1.0, 0.7812, 1.0, 0.7812, 0.5, 0.7812, 0.5, 0.7812, 1.0, 0.75, 1.0, 0.75, 0.5, 0.75, 0.5, 0.75, 1.0, 0.7188, 1.0, 0.7188, 0.5, 0.7188, 0.5, 0.7188, 1.0, 0.6875, 1.0, 0.6875, 0.5, 0.6875, 0.5, 0.6875, 1.0, 0.6562, 1.0, 0.6562, 0.5, 0.6562, 0.5, 0.6562, 1.0, 0.625, 1.0, 0.625, 0.5, 0.625, 0.5, 0.625, 1.0, 0.5938, 1.0, 0.5938, 0.5, 0.5938, 0.5, 0.5938, 1.0, 0.5625, 1.0, 0.5625, 0.5, 0.5625, 0.5, 0.5625, 1.0, 0.5312, 1.0, 0.5312, 0.5, 0.5312, 0.5, 0.5312, 1.0, 0.5, 1.0, 0.5, 0.5, 0.5, 0.5, 0.5, 1.0, 0.4688, 1.0, 0.4688, 0.5, 0.4688, 0.5, 0.4688, 1.0, 0.4375, 1.0, 0.4375, 0.5, 0.4375, 0.5, 0.4375, 1.0, 0.4062, 1.0, 0.4062, 0.5, 0.4062, 0.5, 0.4062, 1.0, 0.375, 1.0, 0.375, 0.5, 0.375, 0.5, 0.375, 1.0, 0.3438, 1.0, 0.3438, 0.5, 0.3438, 0.5, 0.3438, 1.0, 0.3125, 1.0, 0.3125, 0.5, 0.3125, 0.5, 0.3125, 1.0, 0.2812, 1.0, 0.2812, 0.5, 0.2812, 0.5, 0.2812, 1.0, 0.25, 1.0, 0.25, 0.5, 0.25, 0.5, 0.25, 1.0, 0.2188, 1.0, 0.2188, 0.5, 0.2188, 0.5, 0.2188, 1.0, 0.1875, 1.0, 0.1875, 0.5, 0.1875, 0.5, 0.1875, 1.0, 0.1562, 1.0, 0.1562, 0.5, 0.1562, 0.5, 0.1562, 1.0, 0.125, 1.0, 0.125, 0.5, 0.125, 0.5, 0.125, 1.0, 0.09375, 1.0, 0.09375, 0.5, 0.09375, 0.5, 0.09375, 1.0, 0.0625, 1.0, 0.0625, 0.5, 0.2968, 0.4854, 0.25, 0.49, 0.2032, 0.4854, 0.1582, 0.4717, 0.1167, 0.4496, 0.08029, 0.4197, 0.05045, 0.3833, 0.02827, 0.3418, 0.01461, 0.2968, 0.01, 0.25, 0.01461, 0.2032, 0.02827, 0.1582, 0.05045, 0.1167, 0.08029, 0.08029, 0.1167, 0.05045, 0.1582, 0.02827, 0.2032, 0.01461, 0.25, 0.01, 0.2968, 0.01461, 0.3418, 0.02827, 0.3833, 0.05045, 0.4197, 0.08029, 0.4496, 0.1167, 0.4717, 0.1582, 0.4854, 0.2032, 0.49, 0.25, 0.4854, 0.2968, 0.4717, 0.3418, 0.4496, 0.3833, 0.4197, 0.4197, 0.3833, 0.4496, 0.3418, 0.4717, 0.0625, 0.5, 0.0625, 1.0, 0.03125, 1.0, 0.03125, 0.5, 0.03125, 0.5, 0.03125, 1.0, 0.0, 1.0, 0.0, 0.5, 0.75, 0.49, 0.7968, 0.4854, 0.8418, 0.4717, 0.8833, 0.4496, 0.9197, 0.4197, 0.9496, 0.3833, 0.9717, 0.3418, 0.9854, 0.2968, 0.99, 0.25, 0.9854, 0.2032, 0.9717, 0.1582, 0.9496, 0.1167, 0.9197, 0.08029, 0.8833, 0.05045, 0.8418, 0.02827, 0.7968, 0.01461, 0.75, 0.01, 0.7032, 0.01461, 0.6582, 0.02827, 0.6167, 0.05045, 0.5803, 0.08029, 0.5504, 0.1167, 0.5283, 0.1582, 0.5146, 0.2032, 0.51, 0.25, 0.5146, 0.2968, 0.5283, 0.3418, 0.5504, 0.3833, 0.5803, 0.4197, 0.6167, 0.4496, 0.6582, 0.4717, 0.7032, 0.4854])
me_cylinder_014.materials.append(mat_material_018)
me_cylinder_014.update()
me_cylinder_015 = bpy.data.meshes.new('Cylinder.015')
me_cylinder_015.from_pydata([(0.0, 0.25, -1.0), (0.0, 0.25, 1.0), (0.04877, 0.2452, -1.0), (0.04877, 0.2452, 1.0), (0.09567, 0.231, -1.0), (0.09567, 0.231, 1.0), (0.1389, 0.2079, -1.0), (0.1389, 0.2079, 1.0), (0.1768, 0.1768, -1.0), (0.1768, 0.1768, 1.0), (0.2079, 0.1389, -1.0), (0.2079, 0.1389, 1.0), (0.231, 0.09567, -1.0), (0.231, 0.09567, 1.0), (0.2452, 0.04877, -1.0), (0.2452, 0.04877, 1.0), (0.25, 0.0, -1.0), (0.25, 0.0, 1.0), (0.2452, -0.04877, -1.0), (0.2452, -0.04877, 1.0), (0.231, -0.09567, -1.0), (0.231, -0.09567, 1.0), (0.2079, -0.1389, -1.0), (0.2079, -0.1389, 1.0), (0.1768, -0.1768, -1.0), (0.1768, -0.1768, 1.0), (0.1389, -0.2079, -1.0), (0.1389, -0.2079, 1.0), (0.09567, -0.231, -1.0), (0.09567, -0.231, 1.0), (0.04877, -0.2452, -1.0), (0.04877, -0.2452, 1.0), (0.0, -0.25, -1.0), (0.0, -0.25, 1.0), (-0.04877, -0.2452, -1.0), (-0.04877, -0.2452, 1.0), (-0.09567, -0.231, -1.0), (-0.09567, -0.231, 1.0), (-0.1389, -0.2079, -1.0), (-0.1389, -0.2079, 1.0), (-0.1768, -0.1768, -1.0), (-0.1768, -0.1768, 1.0), (-0.2079, -0.1389, -1.0), (-0.2079, -0.1389, 1.0), (-0.231, -0.09567, -1.0), (-0.231, -0.09567, 1.0), (-0.2452, -0.04877, -1.0), (-0.2452, -0.04877, 1.0), (-0.25, 0.0, -1.0), (-0.25, 0.0, 1.0), (-0.2452, 0.04877, -1.0), (-0.2452, 0.04877, 1.0), (-0.231, 0.09567, -1.0), (-0.231, 0.09567, 1.0), (-0.2079, 0.1389, -1.0), (-0.2079, 0.1389, 1.0), (-0.1768, 0.1768, -1.0), (-0.1768, 0.1768, 1.0), (-0.1389, 0.2079, -1.0), (-0.1389, 0.2079, 1.0), (-0.09567, 0.231, -1.0), (-0.09567, 0.231, 1.0), (-0.04877, 0.2452, -1.0), (-0.04877, 0.2452, 1.0)], [], [(0, 1, 3, 2), (2, 3, 5, 4), (4, 5, 7, 6), (6, 7, 9, 8), (8, 9, 11, 10), (10, 11, 13, 12), (12, 13, 15, 14), (14, 15, 17, 16), (16, 17, 19, 18), (18, 19, 21, 20), (20, 21, 23, 22), (22, 23, 25, 24), (24, 25, 27, 26), (26, 27, 29, 28), (28, 29, 31, 30), (30, 31, 33, 32), (32, 33, 35, 34), (34, 35, 37, 36), (36, 37, 39, 38), (38, 39, 41, 40), (40, 41, 43, 42), (42, 43, 45, 44), (44, 45, 47, 46), (46, 47, 49, 48), (48, 49, 51, 50), (50, 51, 53, 52), (52, 53, 55, 54), (54, 55, 57, 56), (56, 57, 59, 58), (58, 59, 61, 60), (3, 1, 63, 61, 59, 57, 55, 53, 51, 49, 47, 45, 43, 41, 39, 37, 35, 33, 31, 29, 27, 25, 23, 21, 19, 17, 15, 13, 11, 9, 7, 5), (60, 61, 63, 62), (62, 63, 1, 0), (0, 2, 4, 6, 8, 10, 12, 14, 16, 18, 20, 22, 24, 26, 28, 30, 32, 34, 36, 38, 40, 42, 44, 46, 48, 50, 52, 54, 56, 58, 60, 62)])
_uv = me_cylinder_015.uv_layers.new(name='UVMap')
_uv.uv.foreach_set('vector', [1.0, 0.5, 1.0, 1.0, 0.9688, 1.0, 0.9688, 0.5, 0.9688, 0.5, 0.9688, 1.0, 0.9375, 1.0, 0.9375, 0.5, 0.9375, 0.5, 0.9375, 1.0, 0.9062, 1.0, 0.9062, 0.5, 0.9062, 0.5, 0.9062, 1.0, 0.875, 1.0, 0.875, 0.5, 0.875, 0.5, 0.875, 1.0, 0.8438, 1.0, 0.8438, 0.5, 0.8438, 0.5, 0.8438, 1.0, 0.8125, 1.0, 0.8125, 0.5, 0.8125, 0.5, 0.8125, 1.0, 0.7812, 1.0, 0.7812, 0.5, 0.7812, 0.5, 0.7812, 1.0, 0.75, 1.0, 0.75, 0.5, 0.75, 0.5, 0.75, 1.0, 0.7188, 1.0, 0.7188, 0.5, 0.7188, 0.5, 0.7188, 1.0, 0.6875, 1.0, 0.6875, 0.5, 0.6875, 0.5, 0.6875, 1.0, 0.6562, 1.0, 0.6562, 0.5, 0.6562, 0.5, 0.6562, 1.0, 0.625, 1.0, 0.625, 0.5, 0.625, 0.5, 0.625, 1.0, 0.5938, 1.0, 0.5938, 0.5, 0.5938, 0.5, 0.5938, 1.0, 0.5625, 1.0, 0.5625, 0.5, 0.5625, 0.5, 0.5625, 1.0, 0.5312, 1.0, 0.5312, 0.5, 0.5312, 0.5, 0.5312, 1.0, 0.5, 1.0, 0.5, 0.5, 0.5, 0.5, 0.5, 1.0, 0.4688, 1.0, 0.4688, 0.5, 0.4688, 0.5, 0.4688, 1.0, 0.4375, 1.0, 0.4375, 0.5, 0.4375, 0.5, 0.4375, 1.0, 0.4062, 1.0, 0.4062, 0.5, 0.4062, 0.5, 0.4062, 1.0, 0.375, 1.0, 0.375, 0.5, 0.375, 0.5, 0.375, 1.0, 0.3438, 1.0, 0.3438, 0.5, 0.3438, 0.5, 0.3438, 1.0, 0.3125, 1.0, 0.3125, 0.5, 0.3125, 0.5, 0.3125, 1.0, 0.2812, 1.0, 0.2812, 0.5, 0.2812, 0.5, 0.2812, 1.0, 0.25, 1.0, 0.25, 0.5, 0.25, 0.5, 0.25, 1.0, 0.2188, 1.0, 0.2188, 0.5, 0.2188, 0.5, 0.2188, 1.0, 0.1875, 1.0, 0.1875, 0.5, 0.1875, 0.5, 0.1875, 1.0, 0.1562, 1.0, 0.1562, 0.5, 0.1562, 0.5, 0.1562, 1.0, 0.125, 1.0, 0.125, 0.5, 0.125, 0.5, 0.125, 1.0, 0.09375, 1.0, 0.09375, 0.5, 0.09375, 0.5, 0.09375, 1.0, 0.0625, 1.0, 0.0625, 0.5, 0.2968, 0.4854, 0.25, 0.49, 0.2032, 0.4854, 0.1582, 0.4717, 0.1167, 0.4496, 0.08029, 0.4197, 0.05045, 0.3833, 0.02827, 0.3418, 0.01461, 0.2968, 0.01, 0.25, 0.01461, 0.2032, 0.02827, 0.1582, 0.05045, 0.1167, 0.08029, 0.08029, 0.1167, 0.05045, 0.1582, 0.02827, 0.2032, 0.01461, 0.25, 0.01, 0.2968, 0.01461, 0.3418, 0.02827, 0.3833, 0.05045, 0.4197, 0.08029, 0.4496, 0.1167, 0.4717, 0.1582, 0.4854, 0.2032, 0.49, 0.25, 0.4854, 0.2968, 0.4717, 0.3418, 0.4496, 0.3833, 0.4197, 0.4197, 0.3833, 0.4496, 0.3418, 0.4717, 0.0625, 0.5, 0.0625, 1.0, 0.03125, 1.0, 0.03125, 0.5, 0.03125, 0.5, 0.03125, 1.0, 0.0, 1.0, 0.0, 0.5, 0.75, 0.49, 0.7968, 0.4854, 0.8418, 0.4717, 0.8833, 0.4496, 0.9197, 0.4197, 0.9496, 0.3833, 0.9717, 0.3418, 0.9854, 0.2968, 0.99, 0.25, 0.9854, 0.2032, 0.9717, 0.1582, 0.9496, 0.1167, 0.9197, 0.08029, 0.8833, 0.05045, 0.8418, 0.02827, 0.7968, 0.01461, 0.75, 0.01, 0.7032, 0.01461, 0.6582, 0.02827, 0.6167, 0.05045, 0.5803, 0.08029, 0.5504, 0.1167, 0.5283, 0.1582, 0.5146, 0.2032, 0.51, 0.25, 0.5146, 0.2968, 0.5283, 0.3418, 0.5504, 0.3833, 0.5803, 0.4197, 0.6167, 0.4496, 0.6582, 0.4717, 0.7032, 0.4854])
me_cylinder_015.materials.append(mat_material_019)
me_cylinder_015.update()
me_cylinder_016 = bpy.data.meshes.new('Cylinder.016')
me_cylinder_016.from_pydata([(0.0, 0.25, -1.0), (0.0, 0.25, 1.0), (0.04877, 0.2452, -1.0), (0.04877, 0.2452, 1.0), (0.09567, 0.231, -1.0), (0.09567, 0.231, 1.0), (0.1389, 0.2079, -1.0), (0.1389, 0.2079, 1.0), (0.1768, 0.1768, -1.0), (0.1768, 0.1768, 1.0), (0.2079, 0.1389, -1.0), (0.2079, 0.1389, 1.0), (0.231, 0.09567, -1.0), (0.231, 0.09567, 1.0), (0.2452, 0.04877, -1.0), (0.2452, 0.04877, 1.0), (0.25, 0.0, -1.0), (0.25, 0.0, 1.0), (0.2452, -0.04877, -1.0), (0.2452, -0.04877, 1.0), (0.231, -0.09567, -1.0), (0.231, -0.09567, 1.0), (0.2079, -0.1389, -1.0), (0.2079, -0.1389, 1.0), (0.1768, -0.1768, -1.0), (0.1768, -0.1768, 1.0), (0.1389, -0.2079, -1.0), (0.1389, -0.2079, 1.0), (0.09567, -0.231, -1.0), (0.09567, -0.231, 1.0), (0.04877, -0.2452, -1.0), (0.04877, -0.2452, 1.0), (0.0, -0.25, -1.0), (0.0, -0.25, 1.0), (-0.04877, -0.2452, -1.0), (-0.04877, -0.2452, 1.0), (-0.09567, -0.231, -1.0), (-0.09567, -0.231, 1.0), (-0.1389, -0.2079, -1.0), (-0.1389, -0.2079, 1.0), (-0.1768, -0.1768, -1.0), (-0.1768, -0.1768, 1.0), (-0.2079, -0.1389, -1.0), (-0.2079, -0.1389, 1.0), (-0.231, -0.09567, -1.0), (-0.231, -0.09567, 1.0), (-0.2452, -0.04877, -1.0), (-0.2452, -0.04877, 1.0), (-0.25, 0.0, -1.0), (-0.25, 0.0, 1.0), (-0.2452, 0.04877, -1.0), (-0.2452, 0.04877, 1.0), (-0.231, 0.09567, -1.0), (-0.231, 0.09567, 1.0), (-0.2079, 0.1389, -1.0), (-0.2079, 0.1389, 1.0), (-0.1768, 0.1768, -1.0), (-0.1768, 0.1768, 1.0), (-0.1389, 0.2079, -1.0), (-0.1389, 0.2079, 1.0), (-0.09567, 0.231, -1.0), (-0.09567, 0.231, 1.0), (-0.04877, 0.2452, -1.0), (-0.04877, 0.2452, 1.0)], [], [(0, 1, 3, 2), (2, 3, 5, 4), (4, 5, 7, 6), (6, 7, 9, 8), (8, 9, 11, 10), (10, 11, 13, 12), (12, 13, 15, 14), (14, 15, 17, 16), (16, 17, 19, 18), (18, 19, 21, 20), (20, 21, 23, 22), (22, 23, 25, 24), (24, 25, 27, 26), (26, 27, 29, 28), (28, 29, 31, 30), (30, 31, 33, 32), (32, 33, 35, 34), (34, 35, 37, 36), (36, 37, 39, 38), (38, 39, 41, 40), (40, 41, 43, 42), (42, 43, 45, 44), (44, 45, 47, 46), (46, 47, 49, 48), (48, 49, 51, 50), (50, 51, 53, 52), (52, 53, 55, 54), (54, 55, 57, 56), (56, 57, 59, 58), (58, 59, 61, 60), (3, 1, 63, 61, 59, 57, 55, 53, 51, 49, 47, 45, 43, 41, 39, 37, 35, 33, 31, 29, 27, 25, 23, 21, 19, 17, 15, 13, 11, 9, 7, 5), (60, 61, 63, 62), (62, 63, 1, 0), (0, 2, 4, 6, 8, 10, 12, 14, 16, 18, 20, 22, 24, 26, 28, 30, 32, 34, 36, 38, 40, 42, 44, 46, 48, 50, 52, 54, 56, 58, 60, 62)])
_uv = me_cylinder_016.uv_layers.new(name='UVMap')
_uv.uv.foreach_set('vector', [1.0, 0.5, 1.0, 1.0, 0.9688, 1.0, 0.9688, 0.5, 0.9688, 0.5, 0.9688, 1.0, 0.9375, 1.0, 0.9375, 0.5, 0.9375, 0.5, 0.9375, 1.0, 0.9062, 1.0, 0.9062, 0.5, 0.9062, 0.5, 0.9062, 1.0, 0.875, 1.0, 0.875, 0.5, 0.875, 0.5, 0.875, 1.0, 0.8438, 1.0, 0.8438, 0.5, 0.8438, 0.5, 0.8438, 1.0, 0.8125, 1.0, 0.8125, 0.5, 0.8125, 0.5, 0.8125, 1.0, 0.7812, 1.0, 0.7812, 0.5, 0.7812, 0.5, 0.7812, 1.0, 0.75, 1.0, 0.75, 0.5, 0.75, 0.5, 0.75, 1.0, 0.7188, 1.0, 0.7188, 0.5, 0.7188, 0.5, 0.7188, 1.0, 0.6875, 1.0, 0.6875, 0.5, 0.6875, 0.5, 0.6875, 1.0, 0.6562, 1.0, 0.6562, 0.5, 0.6562, 0.5, 0.6562, 1.0, 0.625, 1.0, 0.625, 0.5, 0.625, 0.5, 0.625, 1.0, 0.5938, 1.0, 0.5938, 0.5, 0.5938, 0.5, 0.5938, 1.0, 0.5625, 1.0, 0.5625, 0.5, 0.5625, 0.5, 0.5625, 1.0, 0.5312, 1.0, 0.5312, 0.5, 0.5312, 0.5, 0.5312, 1.0, 0.5, 1.0, 0.5, 0.5, 0.5, 0.5, 0.5, 1.0, 0.4688, 1.0, 0.4688, 0.5, 0.4688, 0.5, 0.4688, 1.0, 0.4375, 1.0, 0.4375, 0.5, 0.4375, 0.5, 0.4375, 1.0, 0.4062, 1.0, 0.4062, 0.5, 0.4062, 0.5, 0.4062, 1.0, 0.375, 1.0, 0.375, 0.5, 0.375, 0.5, 0.375, 1.0, 0.3438, 1.0, 0.3438, 0.5, 0.3438, 0.5, 0.3438, 1.0, 0.3125, 1.0, 0.3125, 0.5, 0.3125, 0.5, 0.3125, 1.0, 0.2812, 1.0, 0.2812, 0.5, 0.2812, 0.5, 0.2812, 1.0, 0.25, 1.0, 0.25, 0.5, 0.25, 0.5, 0.25, 1.0, 0.2188, 1.0, 0.2188, 0.5, 0.2188, 0.5, 0.2188, 1.0, 0.1875, 1.0, 0.1875, 0.5, 0.1875, 0.5, 0.1875, 1.0, 0.1562, 1.0, 0.1562, 0.5, 0.1562, 0.5, 0.1562, 1.0, 0.125, 1.0, 0.125, 0.5, 0.125, 0.5, 0.125, 1.0, 0.09375, 1.0, 0.09375, 0.5, 0.09375, 0.5, 0.09375, 1.0, 0.0625, 1.0, 0.0625, 0.5, 0.2968, 0.4854, 0.25, 0.49, 0.2032, 0.4854, 0.1582, 0.4717, 0.1167, 0.4496, 0.08029, 0.4197, 0.05045, 0.3833, 0.02827, 0.3418, 0.01461, 0.2968, 0.01, 0.25, 0.01461, 0.2032, 0.02827, 0.1582, 0.05045, 0.1167, 0.08029, 0.08029, 0.1167, 0.05045, 0.1582, 0.02827, 0.2032, 0.01461, 0.25, 0.01, 0.2968, 0.01461, 0.3418, 0.02827, 0.3833, 0.05045, 0.4197, 0.08029, 0.4496, 0.1167, 0.4717, 0.1582, 0.4854, 0.2032, 0.49, 0.25, 0.4854, 0.2968, 0.4717, 0.3418, 0.4496, 0.3833, 0.4197, 0.4197, 0.3833, 0.4496, 0.3418, 0.4717, 0.0625, 0.5, 0.0625, 1.0, 0.03125, 1.0, 0.03125, 0.5, 0.03125, 0.5, 0.03125, 1.0, 0.0, 1.0, 0.0, 0.5, 0.75, 0.49, 0.7968, 0.4854, 0.8418, 0.4717, 0.8833, 0.4496, 0.9197, 0.4197, 0.9496, 0.3833, 0.9717, 0.3418, 0.9854, 0.2968, 0.99, 0.25, 0.9854, 0.2032, 0.9717, 0.1582, 0.9496, 0.1167, 0.9197, 0.08029, 0.8833, 0.05045, 0.8418, 0.02827, 0.7968, 0.01461, 0.75, 0.01, 0.7032, 0.01461, 0.6582, 0.02827, 0.6167, 0.05045, 0.5803, 0.08029, 0.5504, 0.1167, 0.5283, 0.1582, 0.5146, 0.2032, 0.51, 0.25, 0.5146, 0.2968, 0.5283, 0.3418, 0.5504, 0.3833, 0.5803, 0.4197, 0.6167, 0.4496, 0.6582, 0.4717, 0.7032, 0.4854])
me_cylinder_016.materials.append(mat_material_020)
me_cylinder_016.update()
me_cylinder_017 = bpy.data.meshes.new('Cylinder.017')
me_cylinder_017.from_pydata([(0.0, 0.25, -1.0), (0.0, 0.25, 1.0), (0.04877, 0.2452, -1.0), (0.04877, 0.2452, 1.0), (0.09567, 0.231, -1.0), (0.09567, 0.231, 1.0), (0.1389, 0.2079, -1.0), (0.1389, 0.2079, 1.0), (0.1768, 0.1768, -1.0), (0.1768, 0.1768, 1.0), (0.2079, 0.1389, -1.0), (0.2079, 0.1389, 1.0), (0.231, 0.09567, -1.0), (0.231, 0.09567, 1.0), (0.2452, 0.04877, -1.0), (0.2452, 0.04877, 1.0), (0.25, 0.0, -1.0), (0.25, 0.0, 1.0), (0.2452, -0.04877, -1.0), (0.2452, -0.04877, 1.0), (0.231, -0.09567, -1.0), (0.231, -0.09567, 1.0), (0.2079, -0.1389, -1.0), (0.2079, -0.1389, 1.0), (0.1768, -0.1768, -1.0), (0.1768, -0.1768, 1.0), (0.1389, -0.2079, -1.0), (0.1389, -0.2079, 1.0), (0.09567, -0.231, -1.0), (0.09567, -0.231, 1.0), (0.04877, -0.2452, -1.0), (0.04877, -0.2452, 1.0), (0.0, -0.25, -1.0), (0.0, -0.25, 1.0), (-0.04877, -0.2452, -1.0), (-0.04877, -0.2452, 1.0), (-0.09567, -0.231, -1.0), (-0.09567, -0.231, 1.0), (-0.1389, -0.2079, -1.0), (-0.1389, -0.2079, 1.0), (-0.1768, -0.1768, -1.0), (-0.1768, -0.1768, 1.0), (-0.2079, -0.1389, -1.0), (-0.2079, -0.1389, 1.0), (-0.231, -0.09567, -1.0), (-0.231, -0.09567, 1.0), (-0.2452, -0.04877, -1.0), (-0.2452, -0.04877, 1.0), (-0.25, 0.0, -1.0), (-0.25, 0.0, 1.0), (-0.2452, 0.04877, -1.0), (-0.2452, 0.04877, 1.0), (-0.231, 0.09567, -1.0), (-0.231, 0.09567, 1.0), (-0.2079, 0.1389, -1.0), (-0.2079, 0.1389, 1.0), (-0.1768, 0.1768, -1.0), (-0.1768, 0.1768, 1.0), (-0.1389, 0.2079, -1.0), (-0.1389, 0.2079, 1.0), (-0.09567, 0.231, -1.0), (-0.09567, 0.231, 1.0), (-0.04877, 0.2452, -1.0), (-0.04877, 0.2452, 1.0)], [], [(0, 1, 3, 2), (2, 3, 5, 4), (4, 5, 7, 6), (6, 7, 9, 8), (8, 9, 11, 10), (10, 11, 13, 12), (12, 13, 15, 14), (14, 15, 17, 16), (16, 17, 19, 18), (18, 19, 21, 20), (20, 21, 23, 22), (22, 23, 25, 24), (24, 25, 27, 26), (26, 27, 29, 28), (28, 29, 31, 30), (30, 31, 33, 32), (32, 33, 35, 34), (34, 35, 37, 36), (36, 37, 39, 38), (38, 39, 41, 40), (40, 41, 43, 42), (42, 43, 45, 44), (44, 45, 47, 46), (46, 47, 49, 48), (48, 49, 51, 50), (50, 51, 53, 52), (52, 53, 55, 54), (54, 55, 57, 56), (56, 57, 59, 58), (58, 59, 61, 60), (3, 1, 63, 61, 59, 57, 55, 53, 51, 49, 47, 45, 43, 41, 39, 37, 35, 33, 31, 29, 27, 25, 23, 21, 19, 17, 15, 13, 11, 9, 7, 5), (60, 61, 63, 62), (62, 63, 1, 0), (0, 2, 4, 6, 8, 10, 12, 14, 16, 18, 20, 22, 24, 26, 28, 30, 32, 34, 36, 38, 40, 42, 44, 46, 48, 50, 52, 54, 56, 58, 60, 62)])
_uv = me_cylinder_017.uv_layers.new(name='UVMap')
_uv.uv.foreach_set('vector', [1.0, 0.5, 1.0, 1.0, 0.9688, 1.0, 0.9688, 0.5, 0.9688, 0.5, 0.9688, 1.0, 0.9375, 1.0, 0.9375, 0.5, 0.9375, 0.5, 0.9375, 1.0, 0.9062, 1.0, 0.9062, 0.5, 0.9062, 0.5, 0.9062, 1.0, 0.875, 1.0, 0.875, 0.5, 0.875, 0.5, 0.875, 1.0, 0.8438, 1.0, 0.8438, 0.5, 0.8438, 0.5, 0.8438, 1.0, 0.8125, 1.0, 0.8125, 0.5, 0.8125, 0.5, 0.8125, 1.0, 0.7812, 1.0, 0.7812, 0.5, 0.7812, 0.5, 0.7812, 1.0, 0.75, 1.0, 0.75, 0.5, 0.75, 0.5, 0.75, 1.0, 0.7188, 1.0, 0.7188, 0.5, 0.7188, 0.5, 0.7188, 1.0, 0.6875, 1.0, 0.6875, 0.5, 0.6875, 0.5, 0.6875, 1.0, 0.6562, 1.0, 0.6562, 0.5, 0.6562, 0.5, 0.6562, 1.0, 0.625, 1.0, 0.625, 0.5, 0.625, 0.5, 0.625, 1.0, 0.5938, 1.0, 0.5938, 0.5, 0.5938, 0.5, 0.5938, 1.0, 0.5625, 1.0, 0.5625, 0.5, 0.5625, 0.5, 0.5625, 1.0, 0.5312, 1.0, 0.5312, 0.5, 0.5312, 0.5, 0.5312, 1.0, 0.5, 1.0, 0.5, 0.5, 0.5, 0.5, 0.5, 1.0, 0.4688, 1.0, 0.4688, 0.5, 0.4688, 0.5, 0.4688, 1.0, 0.4375, 1.0, 0.4375, 0.5, 0.4375, 0.5, 0.4375, 1.0, 0.4062, 1.0, 0.4062, 0.5, 0.4062, 0.5, 0.4062, 1.0, 0.375, 1.0, 0.375, 0.5, 0.375, 0.5, 0.375, 1.0, 0.3438, 1.0, 0.3438, 0.5, 0.3438, 0.5, 0.3438, 1.0, 0.3125, 1.0, 0.3125, 0.5, 0.3125, 0.5, 0.3125, 1.0, 0.2812, 1.0, 0.2812, 0.5, 0.2812, 0.5, 0.2812, 1.0, 0.25, 1.0, 0.25, 0.5, 0.25, 0.5, 0.25, 1.0, 0.2188, 1.0, 0.2188, 0.5, 0.2188, 0.5, 0.2188, 1.0, 0.1875, 1.0, 0.1875, 0.5, 0.1875, 0.5, 0.1875, 1.0, 0.1562, 1.0, 0.1562, 0.5, 0.1562, 0.5, 0.1562, 1.0, 0.125, 1.0, 0.125, 0.5, 0.125, 0.5, 0.125, 1.0, 0.09375, 1.0, 0.09375, 0.5, 0.09375, 0.5, 0.09375, 1.0, 0.0625, 1.0, 0.0625, 0.5, 0.2968, 0.4854, 0.25, 0.49, 0.2032, 0.4854, 0.1582, 0.4717, 0.1167, 0.4496, 0.08029, 0.4197, 0.05045, 0.3833, 0.02827, 0.3418, 0.01461, 0.2968, 0.01, 0.25, 0.01461, 0.2032, 0.02827, 0.1582, 0.05045, 0.1167, 0.08029, 0.08029, 0.1167, 0.05045, 0.1582, 0.02827, 0.2032, 0.01461, 0.25, 0.01, 0.2968, 0.01461, 0.3418, 0.02827, 0.3833, 0.05045, 0.4197, 0.08029, 0.4496, 0.1167, 0.4717, 0.1582, 0.4854, 0.2032, 0.49, 0.25, 0.4854, 0.2968, 0.4717, 0.3418, 0.4496, 0.3833, 0.4197, 0.4197, 0.3833, 0.4496, 0.3418, 0.4717, 0.0625, 0.5, 0.0625, 1.0, 0.03125, 1.0, 0.03125, 0.5, 0.03125, 0.5, 0.03125, 1.0, 0.0, 1.0, 0.0, 0.5, 0.75, 0.49, 0.7968, 0.4854, 0.8418, 0.4717, 0.8833, 0.4496, 0.9197, 0.4197, 0.9496, 0.3833, 0.9717, 0.3418, 0.9854, 0.2968, 0.99, 0.25, 0.9854, 0.2032, 0.9717, 0.1582, 0.9496, 0.1167, 0.9197, 0.08029, 0.8833, 0.05045, 0.8418, 0.02827, 0.7968, 0.01461, 0.75, 0.01, 0.7032, 0.01461, 0.6582, 0.02827, 0.6167, 0.05045, 0.5803, 0.08029, 0.5504, 0.1167, 0.5283, 0.1582, 0.5146, 0.2032, 0.51, 0.25, 0.5146, 0.2968, 0.5283, 0.3418, 0.5504, 0.3833, 0.5803, 0.4197, 0.6167, 0.4496, 0.6582, 0.4717, 0.7032, 0.4854])
me_cylinder_017.materials.append(mat_material_021)
me_cylinder_017.update()
me_cylinder_018 = bpy.data.meshes.new('Cylinder.018')
me_cylinder_018.from_pydata([(0.0, 0.25, -1.0), (0.0, 0.25, 1.0), (0.04877, 0.2452, -1.0), (0.04877, 0.2452, 1.0), (0.09567, 0.231, -1.0), (0.09567, 0.231, 1.0), (0.1389, 0.2079, -1.0), (0.1389, 0.2079, 1.0), (0.1768, 0.1768, -1.0), (0.1768, 0.1768, 1.0), (0.2079, 0.1389, -1.0), (0.2079, 0.1389, 1.0), (0.231, 0.09567, -1.0), (0.231, 0.09567, 1.0), (0.2452, 0.04877, -1.0), (0.2452, 0.04877, 1.0), (0.25, 0.0, -1.0), (0.25, 0.0, 1.0), (0.2452, -0.04877, -1.0), (0.2452, -0.04877, 1.0), (0.231, -0.09567, -1.0), (0.231, -0.09567, 1.0), (0.2079, -0.1389, -1.0), (0.2079, -0.1389, 1.0), (0.1768, -0.1768, -1.0), (0.1768, -0.1768, 1.0), (0.1389, -0.2079, -1.0), (0.1389, -0.2079, 1.0), (0.09567, -0.231, -1.0), (0.09567, -0.231, 1.0), (0.04877, -0.2452, -1.0), (0.04877, -0.2452, 1.0), (0.0, -0.25, -1.0), (0.0, -0.25, 1.0), (-0.04877, -0.2452, -1.0), (-0.04877, -0.2452, 1.0), (-0.09567, -0.231, -1.0), (-0.09567, -0.231, 1.0), (-0.1389, -0.2079, -1.0), (-0.1389, -0.2079, 1.0), (-0.1768, -0.1768, -1.0), (-0.1768, -0.1768, 1.0), (-0.2079, -0.1389, -1.0), (-0.2079, -0.1389, 1.0), (-0.231, -0.09567, -1.0), (-0.231, -0.09567, 1.0), (-0.2452, -0.04877, -1.0), (-0.2452, -0.04877, 1.0), (-0.25, 0.0, -1.0), (-0.25, 0.0, 1.0), (-0.2452, 0.04877, -1.0), (-0.2452, 0.04877, 1.0), (-0.231, 0.09567, -1.0), (-0.231, 0.09567, 1.0), (-0.2079, 0.1389, -1.0), (-0.2079, 0.1389, 1.0), (-0.1768, 0.1768, -1.0), (-0.1768, 0.1768, 1.0), (-0.1389, 0.2079, -1.0), (-0.1389, 0.2079, 1.0), (-0.09567, 0.231, -1.0), (-0.09567, 0.231, 1.0), (-0.04877, 0.2452, -1.0), (-0.04877, 0.2452, 1.0)], [], [(0, 1, 3, 2), (2, 3, 5, 4), (4, 5, 7, 6), (6, 7, 9, 8), (8, 9, 11, 10), (10, 11, 13, 12), (12, 13, 15, 14), (14, 15, 17, 16), (16, 17, 19, 18), (18, 19, 21, 20), (20, 21, 23, 22), (22, 23, 25, 24), (24, 25, 27, 26), (26, 27, 29, 28), (28, 29, 31, 30), (30, 31, 33, 32), (32, 33, 35, 34), (34, 35, 37, 36), (36, 37, 39, 38), (38, 39, 41, 40), (40, 41, 43, 42), (42, 43, 45, 44), (44, 45, 47, 46), (46, 47, 49, 48), (48, 49, 51, 50), (50, 51, 53, 52), (52, 53, 55, 54), (54, 55, 57, 56), (56, 57, 59, 58), (58, 59, 61, 60), (3, 1, 63, 61, 59, 57, 55, 53, 51, 49, 47, 45, 43, 41, 39, 37, 35, 33, 31, 29, 27, 25, 23, 21, 19, 17, 15, 13, 11, 9, 7, 5), (60, 61, 63, 62), (62, 63, 1, 0), (0, 2, 4, 6, 8, 10, 12, 14, 16, 18, 20, 22, 24, 26, 28, 30, 32, 34, 36, 38, 40, 42, 44, 46, 48, 50, 52, 54, 56, 58, 60, 62)])
_uv = me_cylinder_018.uv_layers.new(name='UVMap')
_uv.uv.foreach_set('vector', [1.0, 0.5, 1.0, 1.0, 0.9688, 1.0, 0.9688, 0.5, 0.9688, 0.5, 0.9688, 1.0, 0.9375, 1.0, 0.9375, 0.5, 0.9375, 0.5, 0.9375, 1.0, 0.9062, 1.0, 0.9062, 0.5, 0.9062, 0.5, 0.9062, 1.0, 0.875, 1.0, 0.875, 0.5, 0.875, 0.5, 0.875, 1.0, 0.8438, 1.0, 0.8438, 0.5, 0.8438, 0.5, 0.8438, 1.0, 0.8125, 1.0, 0.8125, 0.5, 0.8125, 0.5, 0.8125, 1.0, 0.7812, 1.0, 0.7812, 0.5, 0.7812, 0.5, 0.7812, 1.0, 0.75, 1.0, 0.75, 0.5, 0.75, 0.5, 0.75, 1.0, 0.7188, 1.0, 0.7188, 0.5, 0.7188, 0.5, 0.7188, 1.0, 0.6875, 1.0, 0.6875, 0.5, 0.6875, 0.5, 0.6875, 1.0, 0.6562, 1.0, 0.6562, 0.5, 0.6562, 0.5, 0.6562, 1.0, 0.625, 1.0, 0.625, 0.5, 0.625, 0.5, 0.625, 1.0, 0.5938, 1.0, 0.5938, 0.5, 0.5938, 0.5, 0.5938, 1.0, 0.5625, 1.0, 0.5625, 0.5, 0.5625, 0.5, 0.5625, 1.0, 0.5312, 1.0, 0.5312, 0.5, 0.5312, 0.5, 0.5312, 1.0, 0.5, 1.0, 0.5, 0.5, 0.5, 0.5, 0.5, 1.0, 0.4688, 1.0, 0.4688, 0.5, 0.4688, 0.5, 0.4688, 1.0, 0.4375, 1.0, 0.4375, 0.5, 0.4375, 0.5, 0.4375, 1.0, 0.4062, 1.0, 0.4062, 0.5, 0.4062, 0.5, 0.4062, 1.0, 0.375, 1.0, 0.375, 0.5, 0.375, 0.5, 0.375, 1.0, 0.3438, 1.0, 0.3438, 0.5, 0.3438, 0.5, 0.3438, 1.0, 0.3125, 1.0, 0.3125, 0.5, 0.3125, 0.5, 0.3125, 1.0, 0.2812, 1.0, 0.2812, 0.5, 0.2812, 0.5, 0.2812, 1.0, 0.25, 1.0, 0.25, 0.5, 0.25, 0.5, 0.25, 1.0, 0.2188, 1.0, 0.2188, 0.5, 0.2188, 0.5, 0.2188, 1.0, 0.1875, 1.0, 0.1875, 0.5, 0.1875, 0.5, 0.1875, 1.0, 0.1562, 1.0, 0.1562, 0.5, 0.1562, 0.5, 0.1562, 1.0, 0.125, 1.0, 0.125, 0.5, 0.125, 0.5, 0.125, 1.0, 0.09375, 1.0, 0.09375, 0.5, 0.09375, 0.5, 0.09375, 1.0, 0.0625, 1.0, 0.0625, 0.5, 0.2968, 0.4854, 0.25, 0.49, 0.2032, 0.4854, 0.1582, 0.4717, 0.1167, 0.4496, 0.08029, 0.4197, 0.05045, 0.3833, 0.02827, 0.3418, 0.01461, 0.2968, 0.01, 0.25, 0.01461, 0.2032, 0.02827, 0.1582, 0.05045, 0.1167, 0.08029, 0.08029, 0.1167, 0.05045, 0.1582, 0.02827, 0.2032, 0.01461, 0.25, 0.01, 0.2968, 0.01461, 0.3418, 0.02827, 0.3833, 0.05045, 0.4197, 0.08029, 0.4496, 0.1167, 0.4717, 0.1582, 0.4854, 0.2032, 0.49, 0.25, 0.4854, 0.2968, 0.4717, 0.3418, 0.4496, 0.3833, 0.4197, 0.4197, 0.3833, 0.4496, 0.3418, 0.4717, 0.0625, 0.5, 0.0625, 1.0, 0.03125, 1.0, 0.03125, 0.5, 0.03125, 0.5, 0.03125, 1.0, 0.0, 1.0, 0.0, 0.5, 0.75, 0.49, 0.7968, 0.4854, 0.8418, 0.4717, 0.8833, 0.4496, 0.9197, 0.4197, 0.9496, 0.3833, 0.9717, 0.3418, 0.9854, 0.2968, 0.99, 0.25, 0.9854, 0.2032, 0.9717, 0.1582, 0.9496, 0.1167, 0.9197, 0.08029, 0.8833, 0.05045, 0.8418, 0.02827, 0.7968, 0.01461, 0.75, 0.01, 0.7032, 0.01461, 0.6582, 0.02827, 0.6167, 0.05045, 0.5803, 0.08029, 0.5504, 0.1167, 0.5283, 0.1582, 0.5146, 0.2032, 0.51, 0.25, 0.5146, 0.2968, 0.5283, 0.3418, 0.5504, 0.3833, 0.5803, 0.4197, 0.6167, 0.4496, 0.6582, 0.4717, 0.7032, 0.4854])
me_cylinder_018.materials.append(mat_material_022)
me_cylinder_018.update()
me_cylinder_019 = bpy.data.meshes.new('Cylinder.019')
me_cylinder_019.from_pydata([(0.0, 0.25, -1.0), (0.0, 0.25, 1.0), (0.04877, 0.2452, -1.0), (0.04877, 0.2452, 1.0), (0.09567, 0.231, -1.0), (0.09567, 0.231, 1.0), (0.1389, 0.2079, -1.0), (0.1389, 0.2079, 1.0), (0.1768, 0.1768, -1.0), (0.1768, 0.1768, 1.0), (0.2079, 0.1389, -1.0), (0.2079, 0.1389, 1.0), (0.231, 0.09567, -1.0), (0.231, 0.09567, 1.0), (0.2452, 0.04877, -1.0), (0.2452, 0.04877, 1.0), (0.25, 0.0, -1.0), (0.25, 0.0, 1.0), (0.2452, -0.04877, -1.0), (0.2452, -0.04877, 1.0), (0.231, -0.09567, -1.0), (0.231, -0.09567, 1.0), (0.2079, -0.1389, -1.0), (0.2079, -0.1389, 1.0), (0.1768, -0.1768, -1.0), (0.1768, -0.1768, 1.0), (0.1389, -0.2079, -1.0), (0.1389, -0.2079, 1.0), (0.09567, -0.231, -1.0), (0.09567, -0.231, 1.0), (0.04877, -0.2452, -1.0), (0.04877, -0.2452, 1.0), (0.0, -0.25, -1.0), (0.0, -0.25, 1.0), (-0.04877, -0.2452, -1.0), (-0.04877, -0.2452, 1.0), (-0.09567, -0.231, -1.0), (-0.09567, -0.231, 1.0), (-0.1389, -0.2079, -1.0), (-0.1389, -0.2079, 1.0), (-0.1768, -0.1768, -1.0), (-0.1768, -0.1768, 1.0), (-0.2079, -0.1389, -1.0), (-0.2079, -0.1389, 1.0), (-0.231, -0.09567, -1.0), (-0.231, -0.09567, 1.0), (-0.2452, -0.04877, -1.0), (-0.2452, -0.04877, 1.0), (-0.25, 0.0, -1.0), (-0.25, 0.0, 1.0), (-0.2452, 0.04877, -1.0), (-0.2452, 0.04877, 1.0), (-0.231, 0.09567, -1.0), (-0.231, 0.09567, 1.0), (-0.2079, 0.1389, -1.0), (-0.2079, 0.1389, 1.0), (-0.1768, 0.1768, -1.0), (-0.1768, 0.1768, 1.0), (-0.1389, 0.2079, -1.0), (-0.1389, 0.2079, 1.0), (-0.09567, 0.231, -1.0), (-0.09567, 0.231, 1.0), (-0.04877, 0.2452, -1.0), (-0.04877, 0.2452, 1.0)], [], [(0, 1, 3, 2), (2, 3, 5, 4), (4, 5, 7, 6), (6, 7, 9, 8), (8, 9, 11, 10), (10, 11, 13, 12), (12, 13, 15, 14), (14, 15, 17, 16), (16, 17, 19, 18), (18, 19, 21, 20), (20, 21, 23, 22), (22, 23, 25, 24), (24, 25, 27, 26), (26, 27, 29, 28), (28, 29, 31, 30), (30, 31, 33, 32), (32, 33, 35, 34), (34, 35, 37, 36), (36, 37, 39, 38), (38, 39, 41, 40), (40, 41, 43, 42), (42, 43, 45, 44), (44, 45, 47, 46), (46, 47, 49, 48), (48, 49, 51, 50), (50, 51, 53, 52), (52, 53, 55, 54), (54, 55, 57, 56), (56, 57, 59, 58), (58, 59, 61, 60), (3, 1, 63, 61, 59, 57, 55, 53, 51, 49, 47, 45, 43, 41, 39, 37, 35, 33, 31, 29, 27, 25, 23, 21, 19, 17, 15, 13, 11, 9, 7, 5), (60, 61, 63, 62), (62, 63, 1, 0), (0, 2, 4, 6, 8, 10, 12, 14, 16, 18, 20, 22, 24, 26, 28, 30, 32, 34, 36, 38, 40, 42, 44, 46, 48, 50, 52, 54, 56, 58, 60, 62)])
_uv = me_cylinder_019.uv_layers.new(name='UVMap')
_uv.uv.foreach_set('vector', [1.0, 0.5, 1.0, 1.0, 0.9688, 1.0, 0.9688, 0.5, 0.9688, 0.5, 0.9688, 1.0, 0.9375, 1.0, 0.9375, 0.5, 0.9375, 0.5, 0.9375, 1.0, 0.9062, 1.0, 0.9062, 0.5, 0.9062, 0.5, 0.9062, 1.0, 0.875, 1.0, 0.875, 0.5, 0.875, 0.5, 0.875, 1.0, 0.8438, 1.0, 0.8438, 0.5, 0.8438, 0.5, 0.8438, 1.0, 0.8125, 1.0, 0.8125, 0.5, 0.8125, 0.5, 0.8125, 1.0, 0.7812, 1.0, 0.7812, 0.5, 0.7812, 0.5, 0.7812, 1.0, 0.75, 1.0, 0.75, 0.5, 0.75, 0.5, 0.75, 1.0, 0.7188, 1.0, 0.7188, 0.5, 0.7188, 0.5, 0.7188, 1.0, 0.6875, 1.0, 0.6875, 0.5, 0.6875, 0.5, 0.6875, 1.0, 0.6562, 1.0, 0.6562, 0.5, 0.6562, 0.5, 0.6562, 1.0, 0.625, 1.0, 0.625, 0.5, 0.625, 0.5, 0.625, 1.0, 0.5938, 1.0, 0.5938, 0.5, 0.5938, 0.5, 0.5938, 1.0, 0.5625, 1.0, 0.5625, 0.5, 0.5625, 0.5, 0.5625, 1.0, 0.5312, 1.0, 0.5312, 0.5, 0.5312, 0.5, 0.5312, 1.0, 0.5, 1.0, 0.5, 0.5, 0.5, 0.5, 0.5, 1.0, 0.4688, 1.0, 0.4688, 0.5, 0.4688, 0.5, 0.4688, 1.0, 0.4375, 1.0, 0.4375, 0.5, 0.4375, 0.5, 0.4375, 1.0, 0.4062, 1.0, 0.4062, 0.5, 0.4062, 0.5, 0.4062, 1.0, 0.375, 1.0, 0.375, 0.5, 0.375, 0.5, 0.375, 1.0, 0.3438, 1.0, 0.3438, 0.5, 0.3438, 0.5, 0.3438, 1.0, 0.3125, 1.0, 0.3125, 0.5, 0.3125, 0.5, 0.3125, 1.0, 0.2812, 1.0, 0.2812, 0.5, 0.2812, 0.5, 0.2812, 1.0, 0.25, 1.0, 0.25, 0.5, 0.25, 0.5, 0.25, 1.0, 0.2188, 1.0, 0.2188, 0.5, 0.2188, 0.5, 0.2188, 1.0, 0.1875, 1.0, 0.1875, 0.5, 0.1875, 0.5, 0.1875, 1.0, 0.1562, 1.0, 0.1562, 0.5, 0.1562, 0.5, 0.1562, 1.0, 0.125, 1.0, 0.125, 0.5, 0.125, 0.5, 0.125, 1.0, 0.09375, 1.0, 0.09375, 0.5, 0.09375, 0.5, 0.09375, 1.0, 0.0625, 1.0, 0.0625, 0.5, 0.2968, 0.4854, 0.25, 0.49, 0.2032, 0.4854, 0.1582, 0.4717, 0.1167, 0.4496, 0.08029, 0.4197, 0.05045, 0.3833, 0.02827, 0.3418, 0.01461, 0.2968, 0.01, 0.25, 0.01461, 0.2032, 0.02827, 0.1582, 0.05045, 0.1167, 0.08029, 0.08029, 0.1167, 0.05045, 0.1582, 0.02827, 0.2032, 0.01461, 0.25, 0.01, 0.2968, 0.01461, 0.3418, 0.02827, 0.3833, 0.05045, 0.4197, 0.08029, 0.4496, 0.1167, 0.4717, 0.1582, 0.4854, 0.2032, 0.49, 0.25, 0.4854, 0.2968, 0.4717, 0.3418, 0.4496, 0.3833, 0.4197, 0.4197, 0.3833, 0.4496, 0.3418, 0.4717, 0.0625, 0.5, 0.0625, 1.0, 0.03125, 1.0, 0.03125, 0.5, 0.03125, 0.5, 0.03125, 1.0, 0.0, 1.0, 0.0, 0.5, 0.75, 0.49, 0.7968, 0.4854, 0.8418, 0.4717, 0.8833, 0.4496, 0.9197, 0.4197, 0.9496, 0.3833, 0.9717, 0.3418, 0.9854, 0.2968, 0.99, 0.25, 0.9854, 0.2032, 0.9717, 0.1582, 0.9496, 0.1167, 0.9197, 0.08029, 0.8833, 0.05045, 0.8418, 0.02827, 0.7968, 0.01461, 0.75, 0.01, 0.7032, 0.01461, 0.6582, 0.02827, 0.6167, 0.05045, 0.5803, 0.08029, 0.5504, 0.1167, 0.5283, 0.1582, 0.5146, 0.2032, 0.51, 0.25, 0.5146, 0.2968, 0.5283, 0.3418, 0.5504, 0.3833, 0.5803, 0.4197, 0.6167, 0.4496, 0.6582, 0.4717, 0.7032, 0.4854])
me_cylinder_019.materials.append(mat_material_023)
me_cylinder_019.update()
me_plane_003 = bpy.data.meshes.new('Plane.003')
me_plane_003.from_pydata([(-1000.0, -1000.0, 0.0), (1000.0, -1000.0, 0.0), (-1000.0, 1000.0, 0.0), (1000.0, 1000.0, 0.0)], [], [(0, 1, 3, 2)])
_uv = me_plane_003.uv_layers.new(name='UVMap')
_uv.uv.foreach_set('vector', [0.0, 0.0, 1.0, 0.0, 1.0, 1.0, 0.0, 1.0])
me_plane_003.materials.append(mat_material_024)
me_plane_003.update()
me_cylinder_020 = bpy.data.meshes.new('Cylinder.020')
me_cylinder_020.from_pydata([(0.0, 75.0, -50.0), (0.0, 75.0, 50.0), (3.68, 74.91, -50.0), (3.68, 74.91, 50.0), (7.351, 74.64, -50.0), (7.351, 74.64, 50.0), (11.0, 74.19, -50.0), (11.0, 74.19, 50.0), (14.63, 73.56, -50.0), (14.63, 73.56, 50.0), (18.22, 72.75, -50.0), (18.22, 72.75, 50.0), (21.77, 71.77, -50.0), (21.77, 71.77, 50.0), (25.27, 70.62, -50.0), (25.27, 70.62, 50.0), (28.7, 69.29, -50.0), (28.7, 69.29, 50.0), (32.07, 67.8, -50.0), (32.07, 67.8, 50.0), (35.35, 66.14, -50.0), (35.35, 66.14, 50.0), (38.56, 64.33, -50.0), (38.56, 64.33, 50.0), (41.67, 62.36, -50.0), (41.67, 62.36, 50.0), (44.68, 60.24, -50.0), (44.68, 60.24, 50.0), (47.58, 57.98, -50.0), (47.58, 57.98, 50.0), (50.37, 55.57, -50.0), (50.37, 55.57, 50.0), (53.03, 53.03, -50.0), (53.03, 53.03, 50.0), (55.57, 50.37, -50.0), (55.57, 50.37, 50.0), (57.98, 47.58, -50.0), (57.98, 47.58, 50.0), (60.24, 44.68, -50.0), (60.24, 44.68, 50.0), (62.36, 41.67, -50.0), (62.36, 41.67, 50.0), (64.33, 38.56, -50.0), (64.33, 38.56, 50.0), (66.14, 35.35, -50.0), (66.14, 35.35, 50.0), (67.8, 32.07, -50.0), (67.8, 32.07, 50.0), (69.29, 28.7, -50.0), (69.29, 28.7, 50.0), (70.62, 25.27, -50.0), (70.62, 25.27, 50.0), (71.77, 21.77, -50.0), (71.77, 21.77, 50.0), (72.75, 18.22, -50.0), (72.75, 18.22, 50.0), (73.56, 14.63, -50.0), (73.56, 14.63, 50.0), (74.19, 11.0, -50.0), (74.19, 11.0, 50.0), (74.64, 7.351, -50.0), (74.64, 7.351, 50.0), (74.91, 3.68, -50.0), (74.91, 3.68, 50.0), (75.0, 0.0, -50.0), (75.0, 0.0, 50.0), (74.91, -3.68, -50.0), (74.91, -3.68, 50.0), (74.64, -7.351, -50.0), (74.64, -7.351, 50.0), (74.19, -11.0, -50.0), (74.19, -11.0, 50.0), (73.56, -14.63, -50.0), (73.56, -14.63, 50.0), (72.75, -18.22, -50.0), (72.75, -18.22, 50.0), (71.77, -21.77, -50.0), (71.77, -21.77, 50.0), (70.62, -25.27, -50.0), (70.62, -25.27, 50.0), (69.29, -28.7, -50.0), (69.29, -28.7, 50.0), (67.8, -32.07, -50.0), (67.8, -32.07, 50.0), (66.14, -35.35, -50.0), (66.14, -35.35, 50.0), (64.33, -38.56, -50.0), (64.33, -38.56, 50.0), (62.36, -41.67, -50.0), (62.36, -41.67, 50.0), (60.24, -44.68, -50.0), (60.24, -44.68, 50.0), (57.98, -47.58, -50.0), (57.98, -47.58, 50.0), (55.57, -50.37, -50.0), (55.57, -50.37, 50.0), (53.03, -53.03, -50.0), (53.03, -53.03, 50.0), (50.37, -55.57, -50.0), (50.37, -55.57, 50.0), (47.58, -57.98, -50.0), (47.58, -57.98, 50.0), (44.68, -60.24, -50.0), (44.68, -60.24, 50.0), (41.67, -62.36, -50.0), (41.67, -62.36, 50.0), (38.56, -64.33, -50.0), (38.56, -64.33, 50.0), (35.35, -66.14, -50.0), (35.35, -66.14, 50.0), (32.07, -67.8, -50.0), (32.07, -67.8, 50.0), (28.7, -69.29, -50.0), (28.7, -69.29, 50.0), (25.27, -70.62, -50.0), (25.27, -70.62, 50.0), (21.77, -71.77, -50.0), (21.77, -71.77, 50.0), (18.22, -72.75, -50.0), (18.22, -72.75, 50.0), (14.63, -73.56, -50.0), (14.63, -73.56, 50.0), (11.0, -74.19, -50.0), (11.0, -74.19, 50.0), (7.351, -74.64, -50.0), (7.351, -74.64, 50.0), (3.68, -74.91, -50.0), (3.68, -74.91, 50.0), (0.0, -75.0, -50.0), (0.0, -75.0, 50.0), (-3.68, -74.91, -50.0), (-3.68, -74.91, 50.0), (-7.351, -74.64, -50.0), (-7.351, -74.64, 50.0), (-11.0, -74.19, -50.0), (-11.0, -74.19, 50.0), (-14.63, -73.56, -50.0), (-14.63, -73.56, 50.0), (-18.22, -72.75, -50.0), (-18.22, -72.75, 50.0), (-21.77, -71.77, -50.0), (-21.77, -71.77, 50.0), (-25.27, -70.62, -50.0), (-25.27, -70.62, 50.0), (-28.7, -69.29, -50.0), (-28.7, -69.29, 50.0), (-32.07, -67.8, -50.0), (-32.07, -67.8, 50.0), (-35.35, -66.14, -50.0), (-35.35, -66.14, 50.0), (-38.56, -64.33, -50.0), (-38.56, -64.33, 50.0), (-41.67, -62.36, -50.0), (-41.67, -62.36, 50.0), (-44.68, -60.24, -50.0), (-44.68, -60.24, 50.0), (-47.58, -57.98, -50.0), (-47.58, -57.98, 50.0), (-50.37, -55.57, -50.0), (-50.37, -55.57, 50.0), (-53.03, -53.03, -50.0), (-53.03, -53.03, 50.0), (-55.57, -50.37, -50.0), (-55.57, -50.37, 50.0), (-57.98, -47.58, -50.0), (-57.98, -47.58, 50.0), (-60.24, -44.68, -50.0), (-60.24, -44.68, 50.0), (-62.36, -41.67, -50.0), (-62.36, -41.67, 50.0), (-64.33, -38.56, -50.0), (-64.33, -38.56, 50.0), (-66.14, -35.35, -50.0), (-66.14, -35.35, 50.0), (-67.8, -32.07, -50.0), (-67.8, -32.07, 50.0), (-69.29, -28.7, -50.0), (-69.29, -28.7, 50.0), (-70.62, -25.27, -50.0), (-70.62, -25.27, 50.0), (-71.77, -21.77, -50.0), (-71.77, -21.77, 50.0), (-72.75, -18.22, -50.0), (-72.75, -18.22, 50.0), (-73.56, -14.63, -50.0), (-73.56, -14.63, 50.0), (-74.19, -11.0, -50.0), (-74.19, -11.0, 50.0), (-74.64, -7.351, -50.0), (-74.64, -7.351, 50.0), (-74.91, -3.68, -50.0), (-74.91, -3.68, 50.0), (-75.0, 0.0, -50.0), (-75.0, 0.0, 50.0), (-74.91, 3.68, -50.0), (-74.91, 3.68, 50.0), (-74.64, 7.351, -50.0), (-74.64, 7.351, 50.0), (-74.19, 11.0, -50.0), (-74.19, 11.0, 50.0), (-73.56, 14.63, -50.0), (-73.56, 14.63, 50.0), (-72.75, 18.22, -50.0), (-72.75, 18.22, 50.0), (-71.77, 21.77, -50.0), (-71.77, 21.77, 50.0), (-70.62, 25.27, -50.0), (-70.62, 25.27, 50.0), (-69.29, 28.7, -50.0), (-69.29, 28.7, 50.0), (-67.8, 32.07, -50.0), (-67.8, 32.07, 50.0), (-66.14, 35.35, -50.0), (-66.14, 35.35, 50.0), (-64.33, 38.56, -50.0), (-64.33, 38.56, 50.0), (-62.36, 41.67, -50.0), (-62.36, 41.67, 50.0), (-60.24, 44.68, -50.0), (-60.24, 44.68, 50.0), (-57.98, 47.58, -50.0), (-57.98, 47.58, 50.0), (-55.57, 50.37, -50.0), (-55.57, 50.37, 50.0), (-53.03, 53.03, -50.0), (-53.03, 53.03, 50.0), (-50.37, 55.57, -50.0), (-50.37, 55.57, 50.0), (-47.58, 57.98, -50.0), (-47.58, 57.98, 50.0), (-44.68, 60.24, -50.0), (-44.68, 60.24, 50.0), (-41.67, 62.36, -50.0), (-41.67, 62.36, 50.0), (-38.56, 64.33, -50.0), (-38.56, 64.33, 50.0), (-35.35, 66.14, -50.0), (-35.35, 66.14, 50.0), (-32.07, 67.8, -50.0), (-32.07, 67.8, 50.0), (-28.7, 69.29, -50.0), (-28.7, 69.29, 50.0), (-25.27, 70.62, -50.0), (-25.27, 70.62, 50.0), (-21.77, 71.77, -50.0), (-21.77, 71.77, 50.0), (-18.22, 72.75, -50.0), (-18.22, 72.75, 50.0), (-14.63, 73.56, -50.0), (-14.63, 73.56, 50.0), (-11.0, 74.19, -50.0), (-11.0, 74.19, 50.0), (-7.351, 74.64, -50.0), (-7.351, 74.64, 50.0), (-3.68, 74.91, -50.0), (-3.68, 74.91, 50.0)], [], [(0, 2, 3, 1), (2, 4, 5, 3), (4, 6, 7, 5), (6, 8, 9, 7), (8, 10, 11, 9), (10, 12, 13, 11), (12, 14, 15, 13), (14, 16, 17, 15), (16, 18, 19, 17), (18, 20, 21, 19), (20, 22, 23, 21), (22, 24, 25, 23), (24, 26, 27, 25), (26, 28, 29, 27), (28, 30, 31, 29), (30, 32, 33, 31), (32, 34, 35, 33), (34, 36, 37, 35), (36, 38, 39, 37), (38, 40, 41, 39), (40, 42, 43, 41), (42, 44, 45, 43), (44, 46, 47, 45), (46, 48, 49, 47), (48, 50, 51, 49), (50, 52, 53, 51), (52, 54, 55, 53), (54, 56, 57, 55), (56, 58, 59, 57), (58, 60, 61, 59), (60, 62, 63, 61), (62, 64, 65, 63), (64, 66, 67, 65), (66, 68, 69, 67), (68, 70, 71, 69), (70, 72, 73, 71), (72, 74, 75, 73), (74, 76, 77, 75), (76, 78, 79, 77), (78, 80, 81, 79), (80, 82, 83, 81), (82, 84, 85, 83), (84, 86, 87, 85), (86, 88, 89, 87), (88, 90, 91, 89), (90, 92, 93, 91), (92, 94, 95, 93), (94, 96, 97, 95), (96, 98, 99, 97), (98, 100, 101, 99), (100, 102, 103, 101), (102, 104, 105, 103), (104, 106, 107, 105), (106, 108, 109, 107), (108, 110, 111, 109), (110, 112, 113, 111), (112, 114, 115, 113), (114, 116, 117, 115), (116, 118, 119, 117), (118, 120, 121, 119), (120, 122, 123, 121), (122, 124, 125, 123), (124, 126, 127, 125), (126, 128, 129, 127), (128, 130, 131, 129), (130, 132, 133, 131), (132, 134, 135, 133), (134, 136, 137, 135), (136, 138, 139, 137), (138, 140, 141, 139), (140, 142, 143, 141), (142, 144, 145, 143), (144, 146, 147, 145), (146, 148, 149, 147), (148, 150, 151, 149), (150, 152, 153, 151), (152, 154, 155, 153), (154, 156, 157, 155), (156, 158, 159, 157), (158, 160, 161, 159), (160, 162, 163, 161), (162, 164, 165, 163), (164, 166, 167, 165), (166, 168, 169, 167), (168, 170, 171, 169), (170, 172, 173, 171), (172, 174, 175, 173), (174, 176, 177, 175), (176, 178, 179, 177), (178, 180, 181, 179), (180, 182, 183, 181), (182, 184, 185, 183), (184, 186, 187, 185), (186, 188, 189, 187), (188, 190, 191, 189), (190, 192, 193, 191), (192, 194, 195, 193), (194, 196, 197, 195), (196, 198, 199, 197), (198, 200, 201, 199), (200, 202, 203, 201), (202, 204, 205, 203), (204, 206, 207, 205), (206, 208, 209, 207), (208, 210, 211, 209), (210, 212, 213, 211), (212, 214, 215, 213), (214, 216, 217, 215), (216, 218, 219, 217), (218, 220, 221, 219), (220, 222, 223, 221), (222, 224, 225, 223), (224, 226, 227, 225), (226, 228, 229, 227), (228, 230, 231, 229), (230, 232, 233, 231), (232, 234, 235, 233), (234, 236, 237, 235), (236, 238, 239, 237), (238, 240, 241, 239), (240, 242, 243, 241), (242, 244, 245, 243), (244, 246, 247, 245), (246, 248, 249, 247), (248, 250, 251, 249), (250, 252, 253, 251), (3, 5, 7, 9, 11, 13, 15, 17, 19, 21, 23, 25, 27, 29, 31, 33, 35, 37, 39, 41, 43, 45, 47, 49, 51, 53, 55, 57, 59, 61, 63, 65, 67, 69, 71, 73, 75, 77, 79, 81, 83, 85, 87, 89, 91, 93, 95, 97, 99, 101, 103, 105, 107, 109, 111, 113, 115, 117, 119, 121, 123, 125, 127, 129, 131, 133, 135, 137, 139, 141, 143, 145, 147, 149, 151, 153, 155, 157, 159, 161, 163, 165, 167, 169, 171, 173, 175, 177, 179, 181, 183, 185, 187, 189, 191, 193, 195, 197, 199, 201, 203, 205, 207, 209, 211, 213, 215, 217, 219, 221, 223, 225, 227, 229, 231, 233, 235, 237, 239, 241, 243, 245, 247, 249, 251, 253, 255, 1), (252, 254, 255, 253), (254, 0, 1, 255), (0, 254, 252, 250, 248, 246, 244, 242, 240, 238, 236, 234, 232, 230, 228, 226, 224, 222, 220, 218, 216, 214, 212, 210, 208, 206, 204, 202, 200, 198, 196, 194, 192, 190, 188, 186, 184, 182, 180, 178, 176, 174, 172, 170, 168, 166, 164, 162, 160, 158, 156, 154, 152, 150, 148, 146, 144, 142, 140, 138, 136, 134, 132, 130, 128, 126, 124, 122, 120, 118, 116, 114, 112, 110, 108, 106, 104, 102, 100, 98, 96, 94, 92, 90, 88, 86, 84, 82, 80, 78, 76, 74, 72, 70, 68, 66, 64, 62, 60, 58, 56, 54, 52, 50, 48, 46, 44, 42, 40, 38, 36, 34, 32, 30, 28, 26, 24, 22, 20, 18, 16, 14, 12, 10, 8, 6, 4, 2)])
_uv = me_cylinder_020.uv_layers.new(name='UVMap')
_uv.uv.foreach_set('vector', [1.0, 0.5, 0.9922, 0.5, 0.9922, 1.0, 1.0, 1.0, 0.9922, 0.5, 0.9844, 0.5, 0.9844, 1.0, 0.9922, 1.0, 0.9844, 0.5, 0.9766, 0.5, 0.9766, 1.0, 0.9844, 1.0, 0.9766, 0.5, 0.9688, 0.5, 0.9688, 1.0, 0.9766, 1.0, 0.9688, 0.5, 0.9609, 0.5, 0.9609, 1.0, 0.9688, 1.0, 0.9609, 0.5, 0.9531, 0.5, 0.9531, 1.0, 0.9609, 1.0, 0.9531, 0.5, 0.9453, 0.5, 0.9453, 1.0, 0.9531, 1.0, 0.9453, 0.5, 0.9375, 0.5, 0.9375, 1.0, 0.9453, 1.0, 0.9375, 0.5, 0.9297, 0.5, 0.9297, 1.0, 0.9375, 1.0, 0.9297, 0.5, 0.9219, 0.5, 0.9219, 1.0, 0.9297, 1.0, 0.9219, 0.5, 0.9141, 0.5, 0.9141, 1.0, 0.9219, 1.0, 0.9141, 0.5, 0.9062, 0.5, 0.9062, 1.0, 0.9141, 1.0, 0.9062, 0.5, 0.8984, 0.5, 0.8984, 1.0, 0.9062, 1.0, 0.8984, 0.5, 0.8906, 0.5, 0.8906, 1.0, 0.8984, 1.0, 0.8906, 0.5, 0.8828, 0.5, 0.8828, 1.0, 0.8906, 1.0, 0.8828, 0.5, 0.875, 0.5, 0.875, 1.0, 0.8828, 1.0, 0.875, 0.5, 0.8672, 0.5, 0.8672, 1.0, 0.875, 1.0, 0.8672, 0.5, 0.8594, 0.5, 0.8594, 1.0, 0.8672, 1.0, 0.8594, 0.5, 0.8516, 0.5, 0.8516, 1.0, 0.8594, 1.0, 0.8516, 0.5, 0.8438, 0.5, 0.8438, 1.0, 0.8516, 1.0, 0.8438, 0.5, 0.8359, 0.5, 0.8359, 1.0, 0.8438, 1.0, 0.8359, 0.5, 0.8281, 0.5, 0.8281, 1.0, 0.8359, 1.0, 0.8281, 0.5, 0.8203, 0.5, 0.8203, 1.0, 0.8281, 1.0, 0.8203, 0.5, 0.8125, 0.5, 0.8125, 1.0, 0.8203, 1.0, 0.8125, 0.5, 0.8047, 0.5, 0.8047, 1.0, 0.8125, 1.0, 0.8047, 0.5, 0.7969, 0.5, 0.7969, 1.0, 0.8047, 1.0, 0.7969, 0.5, 0.7891, 0.5, 0.7891, 1.0, 0.7969, 1.0, 0.7891, 0.5, 0.7812, 0.5, 0.7812, 1.0, 0.7891, 1.0, 0.7812, 0.5, 0.7734, 0.5, 0.7734, 1.0, 0.7812, 1.0, 0.7734, 0.5, 0.7656, 0.5, 0.7656, 1.0, 0.7734, 1.0, 0.7656, 0.5, 0.7578, 0.5, 0.7578, 1.0, 0.7656, 1.0, 0.7578, 0.5, 0.75, 0.5, 0.75, 1.0, 0.7578, 1.0, 0.75, 0.5, 0.7422, 0.5, 0.7422, 1.0, 0.75, 1.0, 0.7422, 0.5, 0.7344, 0.5, 0.7344, 1.0, 0.7422, 1.0, 0.7344, 0.5, 0.7266, 0.5, 0.7266, 1.0, 0.7344, 1.0, 0.7266, 0.5, 0.7188, 0.5, 0.7188, 1.0, 0.7266, 1.0, 0.7188, 0.5, 0.7109, 0.5, 0.7109, 1.0, 0.7188, 1.0, 0.7109, 0.5, 0.7031, 0.5, 0.7031, 1.0, 0.7109, 1.0, 0.7031, 0.5, 0.6953, 0.5, 0.6953, 1.0, 0.7031, 1.0, 0.6953, 0.5, 0.6875, 0.5, 0.6875, 1.0, 0.6953, 1.0, 0.6875, 0.5, 0.6797, 0.5, 0.6797, 1.0, 0.6875, 1.0, 0.6797, 0.5, 0.6719, 0.5, 0.6719, 1.0, 0.6797, 1.0, 0.6719, 0.5, 0.6641, 0.5, 0.6641, 1.0, 0.6719, 1.0, 0.6641, 0.5, 0.6562, 0.5, 0.6562, 1.0, 0.6641, 1.0, 0.6562, 0.5, 0.6484, 0.5, 0.6484, 1.0, 0.6562, 1.0, 0.6484, 0.5, 0.6406, 0.5, 0.6406, 1.0, 0.6484, 1.0, 0.6406, 0.5, 0.6328, 0.5, 0.6328, 1.0, 0.6406, 1.0, 0.6328, 0.5, 0.625, 0.5, 0.625, 1.0, 0.6328, 1.0, 0.625, 0.5, 0.6172, 0.5, 0.6172, 1.0, 0.625, 1.0, 0.6172, 0.5, 0.6094, 0.5, 0.6094, 1.0, 0.6172, 1.0, 0.6094, 0.5, 0.6016, 0.5, 0.6016, 1.0, 0.6094, 1.0, 0.6016, 0.5, 0.5938, 0.5, 0.5938, 1.0, 0.6016, 1.0, 0.5938, 0.5, 0.5859, 0.5, 0.5859, 1.0, 0.5938, 1.0, 0.5859, 0.5, 0.5781, 0.5, 0.5781, 1.0, 0.5859, 1.0, 0.5781, 0.5, 0.5703, 0.5, 0.5703, 1.0, 0.5781, 1.0, 0.5703, 0.5, 0.5625, 0.5, 0.5625, 1.0, 0.5703, 1.0, 0.5625, 0.5, 0.5547, 0.5, 0.5547, 1.0, 0.5625, 1.0, 0.5547, 0.5, 0.5469, 0.5, 0.5469, 1.0, 0.5547, 1.0, 0.5469, 0.5, 0.5391, 0.5, 0.5391, 1.0, 0.5469, 1.0, 0.5391, 0.5, 0.5312, 0.5, 0.5312, 1.0, 0.5391, 1.0, 0.5312, 0.5, 0.5234, 0.5, 0.5234, 1.0, 0.5312, 1.0, 0.5234, 0.5, 0.5156, 0.5, 0.5156, 1.0, 0.5234, 1.0, 0.5156, 0.5, 0.5078, 0.5, 0.5078, 1.0, 0.5156, 1.0, 0.5078, 0.5, 0.5, 0.5, 0.5, 1.0, 0.5078, 1.0, 0.5, 0.5, 0.4922, 0.5, 0.4922, 1.0, 0.5, 1.0, 0.4922, 0.5, 0.4844, 0.5, 0.4844, 1.0, 0.4922, 1.0, 0.4844, 0.5, 0.4766, 0.5, 0.4766, 1.0, 0.4844, 1.0, 0.4766, 0.5, 0.4688, 0.5, 0.4688, 1.0, 0.4766, 1.0, 0.4688, 0.5, 0.4609, 0.5, 0.4609, 1.0, 0.4688, 1.0, 0.4609, 0.5, 0.4531, 0.5, 0.4531, 1.0, 0.4609, 1.0, 0.4531, 0.5, 0.4453, 0.5, 0.4453, 1.0, 0.4531, 1.0, 0.4453, 0.5, 0.4375, 0.5, 0.4375, 1.0, 0.4453, 1.0, 0.4375, 0.5, 0.4297, 0.5, 0.4297, 1.0, 0.4375, 1.0, 0.4297, 0.5, 0.4219, 0.5, 0.4219, 1.0, 0.4297, 1.0, 0.4219, 0.5, 0.4141, 0.5, 0.4141, 1.0, 0.4219, 1.0, 0.4141, 0.5, 0.4062, 0.5, 0.4062, 1.0, 0.4141, 1.0, 0.4062, 0.5, 0.3984, 0.5, 0.3984, 1.0, 0.4062, 1.0, 0.3984, 0.5, 0.3906, 0.5, 0.3906, 1.0, 0.3984, 1.0, 0.3906, 0.5, 0.3828, 0.5, 0.3828, 1.0, 0.3906, 1.0, 0.3828, 0.5, 0.375, 0.5, 0.375, 1.0, 0.3828, 1.0, 0.375, 0.5, 0.3672, 0.5, 0.3672, 1.0, 0.375, 1.0, 0.3672, 0.5, 0.3594, 0.5, 0.3594, 1.0, 0.3672, 1.0, 0.3594, 0.5, 0.3516, 0.5, 0.3516, 1.0, 0.3594, 1.0, 0.3516, 0.5, 0.3438, 0.5, 0.3438, 1.0, 0.3516, 1.0, 0.3438, 0.5, 0.3359, 0.5, 0.3359, 1.0, 0.3438, 1.0, 0.3359, 0.5, 0.3281, 0.5, 0.3281, 1.0, 0.3359, 1.0, 0.3281, 0.5, 0.3203, 0.5, 0.3203, 1.0, 0.3281, 1.0, 0.3203, 0.5, 0.3125, 0.5, 0.3125, 1.0, 0.3203, 1.0, 0.3125, 0.5, 0.3047, 0.5, 0.3047, 1.0, 0.3125, 1.0, 0.3047, 0.5, 0.2969, 0.5, 0.2969, 1.0, 0.3047, 1.0, 0.2969, 0.5, 0.2891, 0.5, 0.2891, 1.0, 0.2969, 1.0, 0.2891, 0.5, 0.2812, 0.5, 0.2812, 1.0, 0.2891, 1.0, 0.2812, 0.5, 0.2734, 0.5, 0.2734, 1.0, 0.2812, 1.0, 0.2734, 0.5, 0.2656, 0.5, 0.2656, 1.0, 0.2734, 1.0, 0.2656, 0.5, 0.2578, 0.5, 0.2578, 1.0, 0.2656, 1.0, 0.2578, 0.5, 0.25, 0.5, 0.25, 1.0, 0.2578, 1.0, 0.25, 0.5, 0.2422, 0.5, 0.2422, 1.0, 0.25, 1.0, 0.2422, 0.5, 0.2344, 0.5, 0.2344, 1.0, 0.2422, 1.0, 0.2344, 0.5, 0.2266, 0.5, 0.2266, 1.0, 0.2344, 1.0, 0.2266, 0.5, 0.2188, 0.5, 0.2188, 1.0, 0.2266, 1.0, 0.2188, 0.5, 0.2109, 0.5, 0.2109, 1.0, 0.2188, 1.0, 0.2109, 0.5, 0.2031, 0.5, 0.2031, 1.0, 0.2109, 1.0, 0.2031, 0.5, 0.1953, 0.5, 0.1953, 1.0, 0.2031, 1.0, 0.1953, 0.5, 0.1875, 0.5, 0.1875, 1.0, 0.1953, 1.0, 0.1875, 0.5, 0.1797, 0.5, 0.1797, 1.0, 0.1875, 1.0, 0.1797, 0.5, 0.1719, 0.5, 0.1719, 1.0, 0.1797, 1.0, 0.1719, 0.5, 0.1641, 0.5, 0.1641, 1.0, 0.1719, 1.0, 0.1641, 0.5, 0.1562, 0.5, 0.1562, 1.0, 0.1641, 1.0, 0.1562, 0.5, 0.1484, 0.5, 0.1484, 1.0, 0.1562, 1.0, 0.1484, 0.5, 0.1406, 0.5, 0.1406, 1.0, 0.1484, 1.0, 0.1406, 0.5, 0.1328, 0.5, 0.1328, 1.0, 0.1406, 1.0, 0.1328, 0.5, 0.125, 0.5, 0.125, 1.0, 0.1328, 1.0, 0.125, 0.5, 0.1172, 0.5, 0.1172, 1.0, 0.125, 1.0, 0.1172, 0.5, 0.1094, 0.5, 0.1094, 1.0, 0.1172, 1.0, 0.1094, 0.5, 0.1016, 0.5, 0.1016, 1.0, 0.1094, 1.0, 0.1016, 0.5, 0.09375, 0.5, 0.09375, 1.0, 0.1016, 1.0, 0.09375, 0.5, 0.08594, 0.5, 0.08594, 1.0, 0.09375, 1.0, 0.08594, 0.5, 0.07812, 0.5, 0.07812, 1.0, 0.08594, 1.0, 0.07812, 0.5, 0.07031, 0.5, 0.07031, 1.0, 0.07812, 1.0, 0.07031, 0.5, 0.0625, 0.5, 0.0625, 1.0, 0.07031, 1.0, 0.0625, 0.5, 0.05469, 0.5, 0.05469, 1.0, 0.0625, 1.0, 0.05469, 0.5, 0.04688, 0.5, 0.04688, 1.0, 0.05469, 1.0, 0.04688, 0.5, 0.03906, 0.5, 0.03906, 1.0, 0.04688, 1.0, 0.03906, 0.5, 0.03125, 0.5, 0.03125, 1.0, 0.03906, 1.0, 0.03125, 0.5, 0.02344, 0.5, 0.02344, 1.0, 0.03125, 1.0, 0.02344, 0.5, 0.01562, 0.5, 0.01562, 1.0, 0.02344, 1.0, 0.2618, 0.4897, 0.2735, 0.4888, 0.2852, 0.4874, 0.2968, 0.4854, 0.3083, 0.4828, 0.3197, 0.4797, 0.3309, 0.476, 0.3418, 0.4717, 0.3526, 0.467, 0.3631, 0.4617, 0.3734, 0.4559, 0.3833, 0.4496, 0.393, 0.4428, 0.4023, 0.4355, 0.4112, 0.4278, 0.4197, 0.4197, 0.4278, 0.4112, 0.4355, 0.4023, 0.4428, 0.393, 0.4496, 0.3833, 0.4559, 0.3734, 0.4617, 0.3631, 0.467, 0.3526, 0.4717, 0.3418, 0.476, 0.3309, 0.4797, 0.3197, 0.4828, 0.3083, 0.4854, 0.2968, 0.4874, 0.2852, 0.4888, 0.2735, 0.4897, 0.2618, 0.49, 0.25, 0.4897, 0.2382, 0.4888, 0.2265, 0.4874, 0.2148, 0.4854, 0.2032, 0.4828, 0.1917, 0.4797, 0.1803, 0.476, 0.1691, 0.4717, 0.1582, 0.467, 0.1474, 0.4617, 0.1369, 0.4559, 0.1266, 0.4496, 0.1167, 0.4428, 0.107, 0.4355, 0.09775, 0.4278, 0.08883, 0.4197, 0.08029, 0.4112, 0.07217, 0.4023, 0.06448, 0.393, 0.05723, 0.3833, 0.05045, 0.3734, 0.04415, 0.3631, 0.03834, 0.3526, 0.03304, 0.3418, 0.02827, 0.3309, 0.02403, 0.3197, 0.02033, 0.3083, 0.01719, 0.2968, 0.01461, 0.2852, 0.0126, 0.2735, 0.01116, 0.2618, 0.01029, 0.25, 0.01, 0.2382, 0.01029, 0.2265, 0.01116, 0.2148, 0.0126, 0.2032, 0.01461, 0.1917, 0.01719, 0.1803, 0.02033, 0.1691, 0.02403, 0.1582, 0.02827, 0.1474, 0.03304, 0.1369, 0.03834, 0.1266, 0.04415, 0.1167, 0.05045, 0.107, 0.05723, 0.09775, 0.06448, 0.08883, 0.07217, 0.08029, 0.08029, 0.07217, 0.08883, 0.06448, 0.09775, 0.05723, 0.107, 0.05045, 0.1167, 0.04415, 0.1266, 0.03834, 0.1369, 0.03304, 0.1474, 0.02827, 0.1582, 0.02403, 0.1691, 0.02033, 0.1803, 0.01719, 0.1917, 0.01461, 0.2032, 0.0126, 0.2148, 0.01116, 0.2265, 0.01029, 0.2382, 0.01, 0.25, 0.01029, 0.2618, 0.01116, 0.2735, 0.0126, 0.2852, 0.01461, 0.2968, 0.01719, 0.3083, 0.02033, 0.3197, 0.02403, 0.3309, 0.02827, 0.3418, 0.03304, 0.3526, 0.03834, 0.3631, 0.04415, 0.3734, 0.05045, 0.3833, 0.05723, 0.393, 0.06448, 0.4023, 0.07217, 0.4112, 0.08029, 0.4197, 0.08883, 0.4278, 0.09775, 0.4355, 0.107, 0.4428, 0.1167, 0.4496, 0.1266, 0.4559, 0.1369, 0.4617, 0.1474, 0.467, 0.1582, 0.4717, 0.1691, 0.476, 0.1803, 0.4797, 0.1917, 0.4828, 0.2032, 0.4854, 0.2148, 0.4874, 0.2265, 0.4888, 0.2382, 0.4897, 0.25, 0.49, 0.01562, 0.5, 0.007812, 0.5, 0.007812, 1.0, 0.01562, 1.0, 0.007812, 0.5, 0.0, 0.5, 0.0, 1.0, 0.007812, 1.0, 0.75, 0.49, 0.7382, 0.4897, 0.7265, 0.4888, 0.7148, 0.4874, 0.7032, 0.4854, 0.6917, 0.4828, 0.6803, 0.4797, 0.6691, 0.476, 0.6582, 0.4717, 0.6474, 0.467, 0.6369, 0.4617, 0.6266, 0.4559, 0.6167, 0.4496, 0.607, 0.4428, 0.5977, 0.4355, 0.5888, 0.4278, 0.5803, 0.4197, 0.5722, 0.4112, 0.5645, 0.4023, 0.5572, 0.393, 0.5504, 0.3833, 0.5441, 0.3734, 0.5383, 0.3631, 0.533, 0.3526, 0.5283, 0.3418, 0.524, 0.3309, 0.5203, 0.3197, 0.5172, 0.3083, 0.5146, 0.2968, 0.5126, 0.2852, 0.5112, 0.2735, 0.5103, 0.2618, 0.51, 0.25, 0.5103, 0.2382, 0.5112, 0.2265, 0.5126, 0.2148, 0.5146, 0.2032, 0.5172, 0.1917, 0.5203, 0.1803, 0.524, 0.1691, 0.5283, 0.1582, 0.533, 0.1474, 0.5383, 0.1369, 0.5441, 0.1266, 0.5504, 0.1167, 0.5572, 0.107, 0.5645, 0.09775, 0.5722, 0.08883, 0.5803, 0.08029, 0.5888, 0.07217, 0.5977, 0.06448, 0.607, 0.05723, 0.6167, 0.05045, 0.6266, 0.04415, 0.6369, 0.03834, 0.6474, 0.03304, 0.6582, 0.02827, 0.6691, 0.02403, 0.6803, 0.02033, 0.6917, 0.01719, 0.7032, 0.01461, 0.7148, 0.0126, 0.7265, 0.01116, 0.7382, 0.01029, 0.75, 0.01, 0.7618, 0.01029, 0.7735, 0.01116, 0.7852, 0.0126, 0.7968, 0.01461, 0.8083, 0.01719, 0.8197, 0.02033, 0.8309, 0.02403, 0.8418, 0.02827, 0.8526, 0.03304, 0.8631, 0.03834, 0.8734, 0.04415, 0.8833, 0.05045, 0.893, 0.05723, 0.9023, 0.06448, 0.9112, 0.07217, 0.9197, 0.08029, 0.9278, 0.08883, 0.9355, 0.09775, 0.9428, 0.107, 0.9496, 0.1167, 0.9559, 0.1266, 0.9617, 0.1369, 0.967, 0.1474, 0.9717, 0.1582, 0.976, 0.1691, 0.9797, 0.1803, 0.9828, 0.1917, 0.9854, 0.2032, 0.9874, 0.2148, 0.9888, 0.2265, 0.9897, 0.2382, 0.99, 0.25, 0.9897, 0.2618, 0.9888, 0.2735, 0.9874, 0.2852, 0.9854, 0.2968, 0.9828, 0.3083, 0.9797, 0.3197, 0.976, 0.3309, 0.9717, 0.3418, 0.967, 0.3526, 0.9617, 0.3631, 0.9559, 0.3734, 0.9496, 0.3833, 0.9428, 0.393, 0.9355, 0.4023, 0.9278, 0.4112, 0.9197, 0.4197, 0.9112, 0.4278, 0.9023, 0.4355, 0.893, 0.4428, 0.8833, 0.4496, 0.8734, 0.4559, 0.8631, 0.4617, 0.8526, 0.467, 0.8418, 0.4717, 0.8309, 0.476, 0.8197, 0.4797, 0.8083, 0.4828, 0.7968, 0.4854, 0.7852, 0.4874, 0.7735, 0.4888, 0.7618, 0.4897])
me_cylinder_020.materials.append(mat_material_025)
me_cylinder_020.update()

# ---- objects
ob_light = bpy.data.objects.new('Light', light_light)
ob_camera = bpy.data.objects.new('Camera', cam_camera)
ob_plane = bpy.data.objects.new('Plane', me_plane)
ob_plane_001 = bpy.data.objects.new('Plane.001', me_plane_001)
ob_plane_002 = bpy.data.objects.new('Plane.002', me_plane_002)
ob_cylinder_008 = bpy.data.objects.new('Cylinder.008', me_cylinder_008)
ob_cylinder_001 = bpy.data.objects.new('Cylinder.001', me_cylinder_012)
ob_cylinder_002 = bpy.data.objects.new('Cylinder.002', me_cylinder_013)
ob_cylinder_003 = bpy.data.objects.new('Cylinder.003', me_cylinder_014)
ob_cylinder_004 = bpy.data.objects.new('Cylinder.004', me_cylinder_015)
ob_cylinder_005 = bpy.data.objects.new('Cylinder.005', me_cylinder_016)
ob_cylinder_006 = bpy.data.objects.new('Cylinder.006', me_cylinder_017)
ob_cylinder_007 = bpy.data.objects.new('Cylinder.007', me_cylinder_018)
ob_cylinder_009 = bpy.data.objects.new('Cylinder.009', me_cylinder_019)
ob_empty = bpy.data.objects.new('Empty', None)
ob_plane_003 = bpy.data.objects.new('Plane.003', me_plane_003)
ob_cylinder = bpy.data.objects.new('Cylinder', me_cylinder_020)

# ---- transforms, parenting, visibility, modifiers, constraints
ob_light.location = (4.076, 1.005, 5.904)
ob_light.rotation_euler = (0.6503, 0.05522, 1.866)
ob_light.lock_rotations_4d = False
ob_light.empty_display_type = 'ARROWS'
ob_light.color = (0.0, 0.0, 0.0, 0.0)
ob_light.lineart.crease_threshold = 0.0
ob_camera.parent = ob_empty
ob_camera.location = (5.0, -45.0, 15.0)
ob_camera.rotation_euler = (1.222, 0.0, 0.0)
ob_camera.lock_rotations_4d = False
ob_camera.empty_display_type = 'ARROWS'
ob_camera.color = (0.0, 0.0, 0.0, 0.0)
ob_camera.display_type = 'WIRE'
ob_camera.lineart.crease_threshold = 0.0
ob_plane.location = (0.0, 0.0, 0.0)
ob_plane.scale = (10.0, 10.0, 1.0)
ob_plane_001.location = (0.0, 0.0, 0.4535)
ob_plane_001.scale = (10.0, 10.0, 1.0)
ob_plane_002.location = (0.0, 0.0, 0.1853)
ob_plane_002.scale = (10.0, 10.0, 1.0)
ob_cylinder_008.location = (-4.241, -6.093, -1.138)
ob_cylinder_001.location = (4.263, -7.716, -1.138)
ob_cylinder_002.location = (2.11, -0.6587, -1.138)
ob_cylinder_003.location = (2.145, 4.175, -1.138)
ob_cylinder_004.location = (7.615, 3.823, -1.138)
ob_cylinder_005.location = (0.4518, 9.468, -1.138)
ob_cylinder_006.location = (-1.983, 3.258, -1.138)
ob_cylinder_007.location = (-7.276, 0.08226, -1.138)
ob_cylinder_009.location = (-2.442, -1.012, -1.138)
ob_empty.location = (0.0, 0.0, 0.0)
ob_empty.rotation_euler = (0.0, 0.0, 0.2618)
ob_plane_003.location = (0.0, 0.0, -17.82)
ob_cylinder.location = (0.0, 0.0, 0.0)

# ---- collection membership
col_collection.objects.link(ob_light)
col_collection.objects.link(ob_camera)
col_collection.objects.link(ob_plane)
col_collection.objects.link(ob_plane_001)
col_collection.objects.link(ob_plane_002)
col_collection.objects.link(ob_cylinder_008)
col_collection.objects.link(ob_cylinder_001)
col_collection.objects.link(ob_cylinder_002)
col_collection.objects.link(ob_cylinder_003)
col_collection.objects.link(ob_cylinder_004)
col_collection.objects.link(ob_cylinder_005)
col_collection.objects.link(ob_cylinder_006)
col_collection.objects.link(ob_cylinder_007)
col_collection.objects.link(ob_cylinder_009)
col_collection.objects.link(ob_empty)
col_collection.objects.link(ob_plane_003)
col_collection.objects.link(ob_cylinder)

# ---- scene / render settings (as saved in the file)
scene.camera = ob_camera
scene.frame_start = 1; scene.frame_end = 48; scene.frame_set(3)
scene.render.engine = 'CYCLES'
scene.render.resolution_x = 436
scene.render.resolution_y = 296
scene.render.fps = 12
scene.cycles.use_denoising = False
scene.cycles.sampling_pattern = 'TABULATED_SOBOL'
scene.cycles.use_light_tree = False
scene.view_settings.view_transform = 'Filmic'
bpy.context.view_layer.update()
